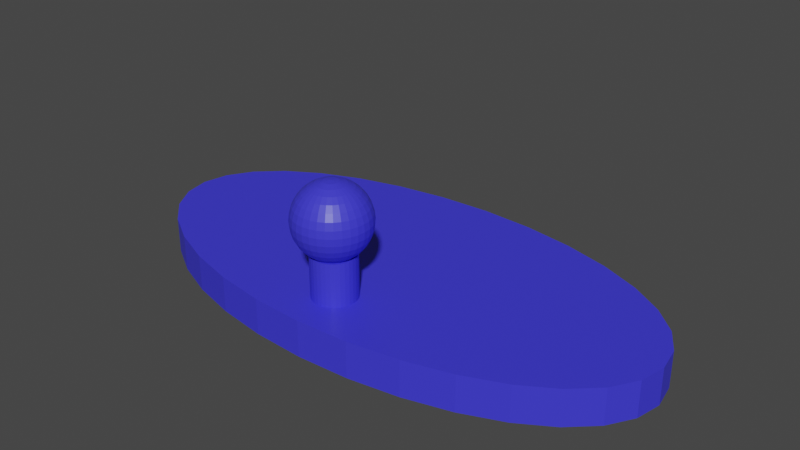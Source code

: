 # Source: KeyRack.blend  (saved by Blender 3.2.14; exported with 4.5.12 LTS)
import bpy
from mathutils import Matrix  # noqa: F401  (used for matrix-valued properties, if any)

bpy.ops.wm.read_factory_settings(use_empty=True)
scene = bpy.context.scene
scene.name = 'Scene'

# ---- collections
col_collection = bpy.data.collections.new('Collection'); scene.collection.children.link(col_collection)

# ---- materials (node trees are filled in below, after node groups)
mat_material = bpy.data.materials.new('Material')
mat_material.alpha_threshold = 0.0
mat_material.use_transparent_shadow = False
mat_material.line_color = (0.0, 0.0, 0.0, 1.0)

# ---- material node trees
mat_material.use_nodes = True; mat_material.node_tree.nodes.clear()
_N = mat_material.node_tree.nodes; _L = mat_material.node_tree.links
n0 = _N.new('ShaderNodeOutputMaterial'); n0.name = 'Material Output'; n0.location = (300, 300)
n1 = _N.new('ShaderNodeBsdfPrincipled'); n1.name = 'Principled BSDF'; n1.location = (10, 300)
n1.distribution = 'GGX'
n1.subsurface_method = 'BURLEY'
n1.inputs[0].default_value = (0.04818, 0.04333, 0.8, 1.0)
n1.inputs[2].default_value = 0.4
n1.inputs[3].default_value = 1.45
n1.inputs[27].default_value = (0.0, 0.0, 0.0, 1.0)
n1.inputs[28].default_value = 1.0
_L.new(n1.outputs[0], n0.inputs[0])
n0.is_active_output = True

# ---- world
world_world = bpy.data.worlds.new('World'); scene.world = world_world
world_world.use_nodes = True; world_world.node_tree.nodes.clear()
_N = world_world.node_tree.nodes; _L = world_world.node_tree.links
n0 = _N.new('ShaderNodeOutputWorld'); n0.name = 'World Output'; n0.location = (300, 300)
n1 = _N.new('ShaderNodeBackground'); n1.name = 'Background'; n1.location = (10, 300)
n1.inputs[0].default_value = (0.05088, 0.05088, 0.05088, 1.0)
_L.new(n1.outputs[0], n0.inputs[0])
n0.is_active_output = True
world_world.color = (0.05088, 0.05088, 0.05088)
world_world.use_sun_shadow = False
world_world.sun_shadow_jitter_overblur = 0.0

# ---- meshes
me_sphere = bpy.data.meshes.new('Sphere')
me_sphere.from_pydata([(0.0, -0.003995, -0.02008), (0.0, -0.007836, -0.01892), (0.0, -0.01138, -0.01703), (0.0, -0.01448, -0.01448), (0.0, -0.01703, -0.01138), (0.0, -0.01892, -0.007836), (0.0, -0.02008, -0.003995), (0.0, -0.02048, -1.546e-09), (0.0, -0.02008, 0.003995), (0.0, -0.01138, 0.01703), (-0.0007793, -0.003918, -0.02008), (-0.001529, -0.007685, -0.01892), (-0.002219, -0.01116, -0.01703), (-0.002825, -0.0142, -0.01448), (-0.003321, -0.0167, -0.01138), (-0.003691, -0.01855, -0.007836), (-0.003918, -0.0197, -0.003995), (-0.003995, -0.02008, -1.546e-09), (-0.003918, -0.0197, 0.003995), (-0.003691, -0.01855, 0.007836), (-0.003321, -0.0167, 0.01138), (-0.002825, -0.0142, 0.01448), (-0.002219, -0.01116, 0.01703), (-0.001529, -0.007685, 0.01892), (-0.0007793, -0.003918, 0.02008), (-0.001529, -0.003691, -0.02008), (-0.002999, -0.007239, -0.01892), (-0.004353, -0.01051, -0.01703), (-0.005541, -0.01338, -0.01448), (-0.006515, -0.01573, -0.01138), (-0.007239, -0.01748, -0.007836), (-0.007685, -0.01855, -0.003995), (-0.007836, -0.01892, -1.546e-09), (-0.007685, -0.01855, 0.003995), (-0.007239, -0.01748, 0.007836), (-0.006515, -0.01573, 0.01138), (-0.005541, -0.01338, 0.01448), (-0.004353, -0.01051, 0.01703), (-0.002999, -0.007239, 0.01892), (-0.001529, -0.003691, 0.02008), (-0.002219, -0.003321, -0.02008), (-0.004353, -0.006515, -0.01892), (-0.00632, -0.009459, -0.01703), (-0.008044, -0.01204, -0.01448), (-0.009459, -0.01416, -0.01138), (-0.01051, -0.01573, -0.007836), (-0.01116, -0.0167, -0.003995), (-0.01138, -0.01703, -1.546e-09), (-0.01116, -0.0167, 0.003995), (-0.01051, -0.01573, 0.007836), (-0.009459, -0.01416, 0.01138), (-0.008044, -0.01204, 0.01448), (-0.00632, -0.009459, 0.01703), (-0.004353, -0.006515, 0.01892), (-0.002219, -0.003321, 0.02008), (-0.002825, -0.002825, -0.02008), (-0.005541, -0.005541, -0.01892), (-0.008044, -0.008044, -0.01703), (-0.01024, -0.01024, -0.01448), (-0.01204, -0.01204, -0.01138), (-0.01338, -0.01338, -0.007836), (-0.0142, -0.0142, -0.003995), (-0.01448, -0.01448, -1.546e-09), (-0.0142, -0.0142, 0.003995), (-0.01338, -0.01338, 0.007836), (-0.01204, -0.01204, 0.01138), (-0.01024, -0.01024, 0.01448), (-0.008044, -0.008044, 0.01703), (-0.005541, -0.005541, 0.01892), (-0.002825, -0.002825, 0.02008), (-0.003321, -0.002219, -0.02008), (-0.006515, -0.004353, -0.01892), (-0.009459, -0.00632, -0.01703), (-0.01204, -0.008044, -0.01448), (-0.01416, -0.009459, -0.01138), (-0.01573, -0.01051, -0.007836), (-0.0167, -0.01116, -0.003995), (-0.01703, -0.01138, -1.546e-09), (-0.0167, -0.01116, 0.003995), (-0.01573, -0.01051, 0.007836), (-0.01416, -0.009459, 0.01138), (-0.01204, -0.008044, 0.01448), (-0.009459, -0.00632, 0.01703), (-0.006515, -0.004353, 0.01892), (-0.003321, -0.002219, 0.02008), (-0.003691, -0.001529, -0.02008), (-0.007239, -0.002999, -0.01892), (-0.01051, -0.004353, -0.01703), (-0.01338, -0.005541, -0.01448), (-0.01573, -0.006515, -0.01138), (-0.01748, -0.007239, -0.007836), (-0.01855, -0.007685, -0.003995), (-0.01892, -0.007836, -1.546e-09), (-0.01855, -0.007685, 0.003995), (-0.01748, -0.007239, 0.007836), (-0.01573, -0.006515, 0.01138), (-0.01338, -0.005541, 0.01448), (-0.01051, -0.004353, 0.01703), (-0.007239, -0.002999, 0.01892), (-0.003691, -0.001529, 0.02008), (-0.003918, -0.0007793, -0.02008), (-0.007685, -0.001529, -0.01892), (-0.01116, -0.002219, -0.01703), (-0.0142, -0.002825, -0.01448), (-0.0167, -0.003321, -0.01138), (-0.01855, -0.003691, -0.007836), (-0.0197, -0.003918, -0.003995), (-0.02008, -0.003995, -1.546e-09), (-0.0197, -0.003918, 0.003995), (-0.01855, -0.003691, 0.007836), (-0.0167, -0.003321, 0.01138), (-0.0142, -0.002825, 0.01448), (-0.01116, -0.002219, 0.01703), (-0.007685, -0.001529, 0.01892), (-0.003918, -0.0007793, 0.02008), (-0.003995, 6.688e-09, -0.02008), (-0.007836, 6.536e-09, -0.01892), (-0.01138, 6.383e-09, -0.01703), (-0.01448, 6.536e-09, -0.01448), (-0.01703, 6.841e-09, -0.01138), (-0.01892, 5.62e-09, -0.007836), (-0.02008, 8.061e-09, -0.003995), (-0.02048, 7.756e-09, -1.546e-09), (-0.02008, 8.061e-09, 0.003995), (-0.01892, 4.705e-09, 0.007836), (-0.01703, 6.841e-09, 0.01138), (-0.01448, 6.536e-09, 0.01448), (-0.01138, 6.993e-09, 0.01703), (-0.007836, 6.231e-09, 0.01892), (-0.003995, 6.307e-09, 0.02008), (-0.003918, 0.0007793, -0.02008), (-0.007685, 0.001529, -0.01892), (-0.01116, 0.002219, -0.01703), (-0.0142, 0.002825, -0.01448), (-0.0167, 0.003321, -0.01138), (-0.01855, 0.003691, -0.007836), (-0.0197, 0.003918, -0.003995), (-0.02008, 0.003995, -1.546e-09), (-0.0197, 0.003918, 0.003995), (-0.01855, 0.003691, 0.007836), (-0.0167, 0.003321, 0.01138), (-0.0142, 0.002825, 0.01448), (-0.01116, 0.002219, 0.01703), (-0.007685, 0.001529, 0.01892), (-0.003918, 0.0007793, 0.02008), (-0.003691, 0.001529, -0.02008), (-0.007239, 0.002999, -0.01892), (-0.01051, 0.004353, -0.01703), (-0.01338, 0.005541, -0.01448), (-0.01573, 0.006515, -0.01138), (-0.01748, 0.007239, -0.007836), (-0.01855, 0.007685, -0.003995), (-0.01892, 0.007836, -1.546e-09), (-0.01855, 0.007685, 0.003995), (-0.01748, 0.007239, 0.007836), (-0.01573, 0.006515, 0.01138), (-0.01338, 0.005541, 0.01448), (-0.01051, 0.004353, 0.01703), (-0.007239, 0.002999, 0.01892), (-0.003691, 0.001529, 0.02008), (-0.003321, 0.002219, -0.02008), (-0.006515, 0.004353, -0.01892), (-0.009459, 0.00632, -0.01703), (-0.01204, 0.008044, -0.01448), (-0.01416, 0.009459, -0.01138), (-0.01573, 0.01051, -0.007836), (-0.0167, 0.01116, -0.003995), (-0.01703, 0.01138, -1.546e-09), (-0.0167, 0.01116, 0.003995), (-0.01573, 0.01051, 0.007836), (-0.01416, 0.009459, 0.01138), (-0.01204, 0.008044, 0.01448), (-0.009459, 0.00632, 0.01703), (-0.006515, 0.004353, 0.01892), (-0.003321, 0.002219, 0.02008), (-0.002825, 0.002825, -0.02008), (-0.005541, 0.005541, -0.01892), (-0.008044, 0.008044, -0.01703), (-0.01024, 0.01024, -0.01448), (-0.01204, 0.01204, -0.01138), (-0.01338, 0.01338, -0.007836), (-0.0142, 0.0142, -0.003995), (-0.01448, 0.01448, -1.546e-09), (-0.0142, 0.0142, 0.003995), (-0.01338, 0.01338, 0.007836), (-0.01204, 0.01204, 0.01138), (-0.01024, 0.01024, 0.01448), (-0.008044, 0.008044, 0.01703), (-0.005541, 0.005541, 0.01892), (-0.002825, 0.002825, 0.02008), (-0.002219, 0.003321, -0.02008), (-0.004353, 0.006515, -0.01892), (-0.00632, 0.009459, -0.01703), (-0.008044, 0.01204, -0.01448), (-0.009459, 0.01416, -0.01138), (-0.01051, 0.01573, -0.007836), (-0.01116, 0.0167, -0.003995), (-0.01138, 0.01703, -1.546e-09), (-0.01116, 0.0167, 0.003995), (-0.01051, 0.01573, 0.007836), (-0.009459, 0.01416, 0.01138), (-0.008044, 0.01204, 0.01448), (-0.00632, 0.009459, 0.01703), (-0.004353, 0.006515, 0.01892), (-0.002219, 0.003321, 0.02008), (0.0, 6.672e-09, 0.02048), (-0.001529, 0.003691, -0.02008), (-0.002999, 0.007239, -0.01892), (-0.004353, 0.01051, -0.01703), (-0.005541, 0.01338, -0.01448), (-0.006515, 0.01573, -0.01138), (-0.007239, 0.01748, -0.007836), (-0.007685, 0.01855, -0.003995), (-0.007836, 0.01892, -1.546e-09), (-0.007685, 0.01855, 0.003995), (-0.007239, 0.01748, 0.007836), (-0.006515, 0.01573, 0.01138), (-0.005541, 0.01338, 0.01448), (-0.004353, 0.01051, 0.01703), (-0.002999, 0.007239, 0.01892), (-0.001529, 0.003691, 0.02008), (-0.0007793, 0.003918, -0.02008), (-0.001529, 0.007685, -0.01892), (-0.002219, 0.01116, -0.01703), (-0.002825, 0.0142, -0.01448), (-0.003321, 0.0167, -0.01138), (-0.003691, 0.01855, -0.007836), (-0.003918, 0.0197, -0.003995), (-0.003995, 0.02008, -1.546e-09), (-0.003918, 0.0197, 0.003995), (-0.003691, 0.01855, 0.007836), (-0.003321, 0.0167, 0.01138), (-0.002825, 0.0142, 0.01448), (-0.002219, 0.01116, 0.01703), (-0.001529, 0.007685, 0.01892), (-0.0007793, 0.003918, 0.02008), (1.477e-10, 0.003995, -0.02008), (-8.44e-10, 0.007836, -0.01892), (-5.388e-10, 0.01138, -0.01703), (5.291e-10, 0.01448, -0.01448), (1.75e-09, 0.01703, -0.01138), (-1.302e-09, 0.01892, -0.007836), (1.75e-09, 0.02008, -0.003995), (2.055e-09, 0.02048, -1.546e-09), (1.75e-09, 0.02008, 0.003995), (-1.302e-09, 0.01892, 0.007836), (1.75e-09, 0.01703, 0.01138), (5.291e-10, 0.01448, 0.01448), (2.24e-10, 0.01138, 0.01703), (-8.116e-11, 0.007836, 0.01892), (-8.116e-11, 0.003995, 0.02008), (0.0007793, 0.003918, -0.02008), (0.001529, 0.007685, -0.01892), (0.002219, 0.01116, -0.01703), (0.002825, 0.0142, -0.01448), (0.003321, 0.0167, -0.01138), (0.003691, 0.01855, -0.007836), (0.003918, 0.0197, -0.003995), (0.003995, 0.02008, -1.546e-09), (0.003918, 0.0197, 0.003995), (0.003691, 0.01855, 0.007836), (0.003321, 0.0167, 0.01138), (0.002825, 0.0142, 0.01448), (0.002219, 0.01116, 0.01703), (0.001529, 0.007685, 0.01892), (0.0007793, 0.003918, 0.02008), (0.001529, 0.003691, -0.02008), (0.002999, 0.007239, -0.01892), (0.004353, 0.01051, -0.01703), (0.005541, 0.01338, -0.01448), (0.006515, 0.01573, -0.01138), (0.007239, 0.01748, -0.007836), (0.007685, 0.01855, -0.003995), (0.007836, 0.01892, -1.546e-09), (0.007685, 0.01855, 0.003995), (0.007239, 0.01748, 0.007836), (0.006515, 0.01573, 0.01138), (0.005541, 0.01338, 0.01448), (0.004353, 0.01051, 0.01703), (0.002999, 0.007239, 0.01892), (0.001529, 0.003691, 0.02008), (0.002219, 0.003321, -0.02008), (0.004353, 0.006515, -0.01892), (0.00632, 0.009459, -0.01703), (0.008044, 0.01204, -0.01448), (0.009459, 0.01416, -0.01138), (0.01051, 0.01573, -0.007836), (0.01116, 0.0167, -0.003995), (0.01138, 0.01703, -1.546e-09), (0.01116, 0.0167, 0.003995), (0.01051, 0.01573, 0.007836), (0.009459, 0.01416, 0.01138), (0.008044, 0.01204, 0.01448), (0.00632, 0.009459, 0.01703), (0.004353, 0.006515, 0.01892), (0.002219, 0.003321, 0.02008), (4.718e-09, 1.139e-08, -0.02048), (0.002825, 0.002825, -0.02008), (0.005541, 0.005541, -0.01892), (0.008044, 0.008044, -0.01703), (0.01024, 0.01024, -0.01448), (0.01204, 0.01204, -0.01138), (0.01338, 0.01338, -0.007836), (0.0142, 0.0142, -0.003995), (0.01448, 0.01448, -1.546e-09), (0.0142, 0.0142, 0.003995), (0.01338, 0.01338, 0.007836), (0.01204, 0.01204, 0.01138), (0.01024, 0.01024, 0.01448), (0.008044, 0.008044, 0.01703), (0.005541, 0.005541, 0.01892), (0.002825, 0.002825, 0.02008), (0.003321, 0.002219, -0.02008), (0.006515, 0.004353, -0.01892), (0.009459, 0.00632, -0.01703), (0.01204, 0.008044, -0.01448), (0.01416, 0.009459, -0.01138), (0.01573, 0.01051, -0.007836), (0.0167, 0.01116, -0.003995), (0.01703, 0.01138, -1.546e-09), (0.0167, 0.01116, 0.003995), (0.01573, 0.01051, 0.007836), (0.01416, 0.009459, 0.01138), (0.01204, 0.008044, 0.01448), (0.009459, 0.00632, 0.01703), (0.006515, 0.004353, 0.01892), (0.003321, 0.002219, 0.02008), (0.003691, 0.001529, -0.02008), (0.007239, 0.002999, -0.01892), (0.01051, 0.004353, -0.01703), (0.01338, 0.005541, -0.01448), (0.01573, 0.006515, -0.01138), (0.01748, 0.007239, -0.007836), (0.01855, 0.007685, -0.003995), (0.01892, 0.007836, -1.546e-09), (0.01855, 0.007685, 0.003995), (0.01748, 0.007239, 0.007836), (0.01573, 0.006515, 0.01138), (0.01338, 0.005541, 0.01448), (0.01051, 0.004353, 0.01703), (0.007239, 0.002999, 0.01892), (0.003691, 0.001529, 0.02008), (0.003918, 0.0007793, -0.02008), (0.007685, 0.001529, -0.01892), (0.01116, 0.002219, -0.01703), (0.0142, 0.002825, -0.01448), (0.0167, 0.003321, -0.01138), (0.01855, 0.003691, -0.007836), (0.0197, 0.003918, -0.003995), (0.02008, 0.003995, -1.546e-09), (0.0197, 0.003918, 0.003995), (0.01855, 0.003691, 0.007836), (0.0167, 0.003321, 0.01138), (0.0142, 0.002825, 0.01448), (0.01116, 0.002219, 0.01703), (0.007685, 0.001529, 0.01892), (0.003918, 0.0007793, 0.02008), (0.003995, 6.383e-09, -0.02008), (0.007836, 5.773e-09, -0.01892), (0.01138, 5.773e-09, -0.01703), (0.01448, 3.79e-09, -0.01448), (0.01703, 2.874e-09, -0.01138), (0.01892, 6.536e-09, -0.007836), (0.02008, 1.959e-09, -0.003995), (0.02048, 2.874e-09, -1.546e-09), (0.02008, 1.959e-09, 0.003995), (0.01892, 6.536e-09, 0.007836), (0.01703, 2.874e-09, 0.01138), (0.01448, 3.79e-09, 0.01448), (0.01138, 5.315e-09, 0.01703), (0.007836, 5.163e-09, 0.01892), (0.003995, 6.459e-09, 0.02008), (0.003918, -0.0007793, -0.02008), (0.007685, -0.001529, -0.01892), (0.01116, -0.002219, -0.01703), (0.0142, -0.002825, -0.01448), (0.0167, -0.003321, -0.01138), (0.01855, -0.003691, -0.007836), (0.0197, -0.003918, -0.003995), (0.02008, -0.003995, -1.546e-09), (0.0197, -0.003918, 0.003995), (0.01855, -0.003691, 0.007836), (0.0167, -0.003321, 0.01138), (0.0142, -0.002825, 0.01448), (0.01116, -0.002219, 0.01703), (0.007685, -0.001529, 0.01892), (0.003918, -0.0007793, 0.02008), (0.003691, -0.001529, -0.02008), (0.007239, -0.002999, -0.01892), (0.01051, -0.004353, -0.01703), (0.01338, -0.005541, -0.01448), (0.01573, -0.006515, -0.01138), (0.01748, -0.007239, -0.007836), (0.01855, -0.007685, -0.003995), (0.01892, -0.007836, -1.546e-09), (0.01855, -0.007685, 0.003995), (0.01748, -0.007239, 0.007836), (0.01573, -0.006515, 0.01138), (0.01338, -0.005541, 0.01448), (0.01051, -0.004353, 0.01703), (0.007239, -0.002999, 0.01892), (0.003691, -0.001529, 0.02008), (0.003321, -0.002219, -0.02008), (0.006515, -0.004353, -0.01892), (0.009459, -0.00632, -0.01703), (0.01204, -0.008044, -0.01448), (0.01416, -0.009459, -0.01138), (0.01573, -0.01051, -0.007836), (0.0167, -0.01116, -0.003995), (0.01703, -0.01138, -1.546e-09), (0.0167, -0.01116, 0.003995), (0.01573, -0.01051, 0.007836), (0.01416, -0.009459, 0.01138), (0.01204, -0.008044, 0.01448), (0.009459, -0.00632, 0.01703), (0.006515, -0.004353, 0.01892), (0.003321, -0.002219, 0.02008), (0.002825, -0.002825, -0.02008), (0.005541, -0.005541, -0.01892), (0.008044, -0.008044, -0.01703), (0.01024, -0.01024, -0.01448), (0.01204, -0.01204, -0.01138), (0.01338, -0.01338, -0.007836), (0.0142, -0.0142, -0.003995), (0.01448, -0.01448, -1.546e-09), (0.0142, -0.0142, 0.003995), (0.01338, -0.01338, 0.007836), (0.01204, -0.01204, 0.01138), (0.01024, -0.01024, 0.01448), (0.008044, -0.008044, 0.01703), (0.005541, -0.005541, 0.01892), (0.002825, -0.002825, 0.02008), (0.002219, -0.003321, -0.02008), (0.004353, -0.006515, -0.01892), (0.00632, -0.009459, -0.01703), (0.008044, -0.01204, -0.01448), (0.009459, -0.01416, -0.01138), (0.01051, -0.01573, -0.007836), (0.01116, -0.0167, -0.003995), (0.01138, -0.01703, -1.546e-09), (0.01116, -0.0167, 0.003995), (0.01051, -0.01573, 0.007836), (0.009459, -0.01416, 0.01138), (0.008044, -0.01204, 0.01448), (0.00632, -0.009459, 0.01703), (0.004353, -0.006515, 0.01892), (0.002219, -0.003321, 0.02008), (0.001529, -0.003691, -0.02008), (0.002999, -0.007239, -0.01892), (0.004353, -0.01051, -0.01703), (0.005541, -0.01338, -0.01448), (0.006515, -0.01573, -0.01138), (0.007239, -0.01748, -0.007836), (0.007685, -0.01855, -0.003995), (0.007836, -0.01892, -1.546e-09), (0.007685, -0.01855, 0.003995), (0.007239, -0.01748, 0.007836), (0.006515, -0.01573, 0.01138), (0.005541, -0.01338, 0.01448), (0.004353, -0.01051, 0.01703), (0.002999, -0.007239, 0.01892), (0.001529, -0.003691, 0.02008), (0.0007793, -0.003918, -0.02008), (0.001529, -0.007685, -0.01892), (0.002219, -0.01116, -0.01703), (0.002825, -0.0142, -0.01448), (0.003321, -0.0167, -0.01138), (0.003691, -0.01855, -0.007836), (0.003918, -0.0197, -0.003995), (0.003995, -0.02008, -1.546e-09), (0.003918, -0.0197, 0.003995), (0.003691, -0.01855, 0.007836), (0.003321, -0.0167, 0.01138), (0.002825, -0.0142, 0.01448), (0.002219, -0.01116, 0.01703), (0.001529, -0.007685, 0.01892), (0.0007793, -0.003918, 0.02008), (-1.302e-09, -0.01892, 0.007836), (-5.573e-09, -0.01703, 0.01138), (-3.132e-09, -0.01448, 0.01448), (-1.607e-09, -0.007836, 0.01892), (-3.1e-10, -0.003995, 0.02008), (0.002724, 0.1215, -0.06099), (0.002724, 0.1215, -0.04099), (0.03199, 0.12, -0.06099), (0.03199, 0.12, -0.04099), (0.06013, 0.1157, -0.06099), (0.06013, 0.1157, -0.04099), (0.08606, 0.1088, -0.06099), (0.08606, 0.1088, -0.04099), (0.1088, 0.09948, -0.06099), (0.1088, 0.09948, -0.04099), (0.1274, 0.08812, -0.06099), (0.1274, 0.08812, -0.04099), (0.1413, 0.07515, -0.06099), (0.1413, 0.07515, -0.04099), (0.1498, 0.06108, -0.06099), (0.1498, 0.06108, -0.04099), (0.1527, 0.04645, -0.06099), (0.1527, 0.04645, -0.04099), (0.1498, 0.03182, -0.06099), (0.1498, 0.03182, -0.04099), (0.1413, 0.01775, -0.06099), (0.1413, 0.01775, -0.04099), (0.1274, 0.004783, -0.06099), (0.1274, 0.004783, -0.04099), (0.1088, -0.006583, -0.06099), (0.1088, -0.006583, -0.04099), (0.08606, -0.01591, -0.06099), (0.08606, -0.01591, -0.04099), (0.06013, -0.02284, -0.06099), (0.06013, -0.02284, -0.04099), (0.03199, -0.02711, -0.06099), (0.03199, -0.02711, -0.04099), (0.002724, -0.02855, -0.06099), (0.002724, -0.02855, -0.04099), (-0.02654, -0.02711, -0.06099), (-0.02654, -0.02711, -0.04099), (-0.05468, -0.02284, -0.06099), (-0.05468, -0.02284, -0.04099), (-0.08061, -0.01591, -0.06099), (-0.08061, -0.01591, -0.04099), (-0.1033, -0.006583, -0.06099), (-0.1033, -0.006583, -0.04099), (-0.122, 0.004783, -0.06099), (-0.122, 0.004783, -0.04099), (-0.1359, 0.01775, -0.06099), (-0.1359, 0.01775, -0.04099), (-0.1444, 0.03182, -0.06099), (-0.1444, 0.03182, -0.04099), (-0.1473, 0.04645, -0.06099), (-0.1473, 0.04645, -0.04099), (-0.1444, 0.06108, -0.06099), (-0.1444, 0.06108, -0.04099), (-0.1359, 0.07515, -0.06099), (-0.1359, 0.07515, -0.04099), (-0.122, 0.08812, -0.06099), (-0.122, 0.08812, -0.04099), (-0.1033, 0.09948, -0.06099), (-0.1033, 0.09948, -0.04099), (-0.08061, 0.1088, -0.06099), (-0.08061, 0.1088, -0.04099), (-0.05468, 0.1157, -0.06099), (-0.05468, 0.1157, -0.04099), (-0.02654, 0.12, -0.06099), (-0.02654, 0.12, -0.04099), (0.0004756, 0.01194, -0.04138), (0.0004756, 0.01194, -0.01734), (0.002821, 0.0117, -0.04138), (0.002821, 0.0117, -0.01734), (0.005076, 0.01102, -0.04138), (0.005076, 0.01102, -0.01734), (0.007155, 0.00991, -0.04138), (0.007155, 0.00991, -0.01734), (0.008977, 0.008415, -0.04138), (0.008977, 0.008415, -0.01734), (0.01047, 0.006593, -0.04138), (0.01047, 0.006593, -0.01734), (0.01158, 0.004514, -0.04138), (0.01158, 0.004514, -0.01734), (0.01227, 0.002259, -0.04138), (0.01227, 0.002259, -0.01734), (0.0125, -8.662e-05, -0.04138), (0.0125, -8.662e-05, -0.01734), (0.01227, -0.002432, -0.04138), (0.01227, -0.002432, -0.01734), (0.01158, -0.004687, -0.04138), (0.01158, -0.004687, -0.01734), (0.01047, -0.006766, -0.04138), (0.01047, -0.006766, -0.01734), (0.008977, -0.008588, -0.04138), (0.008977, -0.008588, -0.01734), (0.007155, -0.01008, -0.04138), (0.007155, -0.01008, -0.01734), (0.005076, -0.01119, -0.04138), (0.005076, -0.01119, -0.01734), (0.002821, -0.01188, -0.04138), (0.002821, -0.01188, -0.01734), (0.0004756, -0.01211, -0.04138), (0.0004756, -0.01211, -0.01734), (-0.00187, -0.01188, -0.04138), (-0.00187, -0.01188, -0.01734), (-0.004125, -0.01119, -0.04138), (-0.004125, -0.01119, -0.01734), (-0.006204, -0.01008, -0.04138), (-0.006204, -0.01008, -0.01734), (-0.008026, -0.008588, -0.04138), (-0.008026, -0.008588, -0.01734), (-0.009521, -0.006766, -0.04138), (-0.009521, -0.006766, -0.01734), (-0.01063, -0.004687, -0.04138), (-0.01063, -0.004687, -0.01734), (-0.01132, -0.002432, -0.04138), (-0.01132, -0.002432, -0.01734), (-0.01155, -8.661e-05, -0.04138), (-0.01155, -8.661e-05, -0.01734), (-0.01132, 0.002259, -0.04138), (-0.01132, 0.002259, -0.01734), (-0.01063, 0.004514, -0.04138), (-0.01063, 0.004514, -0.01734), (-0.009521, 0.006593, -0.04138), (-0.009521, 0.006593, -0.01734), (-0.008026, 0.008415, -0.04138), (-0.008026, 0.008415, -0.01734), (-0.006204, 0.00991, -0.04138), (-0.006204, 0.00991, -0.01734), (-0.004125, 0.01102, -0.04138), (-0.004125, 0.01102, -0.01734), (-0.00187, 0.0117, -0.04138), (-0.00187, 0.0117, -0.01734)], [], [(5, 4, 14, 15), (480, 9, 22, 23), (6, 5, 15, 16), (481, 480, 23, 24), (7, 6, 16, 17), (0, 296, 10), (205, 481, 24), (8, 7, 17, 18), (1, 0, 10, 11), (477, 8, 18, 19), (2, 1, 11, 12), (478, 477, 19, 20), (3, 2, 12, 13), (479, 478, 20, 21), (4, 3, 13, 14), (9, 479, 21, 22), (14, 13, 28, 29), (22, 21, 36, 37), (15, 14, 29, 30), (23, 22, 37, 38), (16, 15, 30, 31), (24, 23, 38, 39), (17, 16, 31, 32), (10, 296, 25), (205, 24, 39), (18, 17, 32, 33), (11, 10, 25, 26), (19, 18, 33, 34), (12, 11, 26, 27), (20, 19, 34, 35), (13, 12, 27, 28), (21, 20, 35, 36), (33, 32, 47, 48), (26, 25, 40, 41), (34, 33, 48, 49), (27, 26, 41, 42), (35, 34, 49, 50), (28, 27, 42, 43), (36, 35, 50, 51), (29, 28, 43, 44), (37, 36, 51, 52), (30, 29, 44, 45), (38, 37, 52, 53), (31, 30, 45, 46), (39, 38, 53, 54), (32, 31, 46, 47), (25, 296, 40), (205, 39, 54), (52, 51, 66, 67), (45, 44, 59, 60), (53, 52, 67, 68), (46, 45, 60, 61), (54, 53, 68, 69), (47, 46, 61, 62), (40, 296, 55), (205, 54, 69), (48, 47, 62, 63), (41, 40, 55, 56), (49, 48, 63, 64), (42, 41, 56, 57), (50, 49, 64, 65), (43, 42, 57, 58), (51, 50, 65, 66), (44, 43, 58, 59), (56, 55, 70, 71), (64, 63, 78, 79), (57, 56, 71, 72), (65, 64, 79, 80), (58, 57, 72, 73), (66, 65, 80, 81), (59, 58, 73, 74), (67, 66, 81, 82), (60, 59, 74, 75), (68, 67, 82, 83), (61, 60, 75, 76), (69, 68, 83, 84), (62, 61, 76, 77), (55, 296, 70), (205, 69, 84), (63, 62, 77, 78), (75, 74, 89, 90), (83, 82, 97, 98), (76, 75, 90, 91), (84, 83, 98, 99), (77, 76, 91, 92), (70, 296, 85), (205, 84, 99), (78, 77, 92, 93), (71, 70, 85, 86), (79, 78, 93, 94), (72, 71, 86, 87), (80, 79, 94, 95), (73, 72, 87, 88), (81, 80, 95, 96), (74, 73, 88, 89), (82, 81, 96, 97), (94, 93, 108, 109), (87, 86, 101, 102), (95, 94, 109, 110), (88, 87, 102, 103), (96, 95, 110, 111), (89, 88, 103, 104), (97, 96, 111, 112), (90, 89, 104, 105), (98, 97, 112, 113), (91, 90, 105, 106), (99, 98, 113, 114), (92, 91, 106, 107), (85, 296, 100), (205, 99, 114), (93, 92, 107, 108), (86, 85, 100, 101), (113, 112, 127, 128), (106, 105, 120, 121), (114, 113, 128, 129), (107, 106, 121, 122), (100, 296, 115), (205, 114, 129), (108, 107, 122, 123), (101, 100, 115, 116), (109, 108, 123, 124), (102, 101, 116, 117), (110, 109, 124, 125), (103, 102, 117, 118), (111, 110, 125, 126), (104, 103, 118, 119), (112, 111, 126, 127), (105, 104, 119, 120), (125, 124, 139, 140), (118, 117, 132, 133), (126, 125, 140, 141), (119, 118, 133, 134), (127, 126, 141, 142), (120, 119, 134, 135), (128, 127, 142, 143), (121, 120, 135, 136), (129, 128, 143, 144), (122, 121, 136, 137), (115, 296, 130), (205, 129, 144), (123, 122, 137, 138), (116, 115, 130, 131), (124, 123, 138, 139), (117, 116, 131, 132), (144, 143, 158, 159), (137, 136, 151, 152), (130, 296, 145), (205, 144, 159), (138, 137, 152, 153), (131, 130, 145, 146), (139, 138, 153, 154), (132, 131, 146, 147), (140, 139, 154, 155), (133, 132, 147, 148), (141, 140, 155, 156), (134, 133, 148, 149), (142, 141, 156, 157), (135, 134, 149, 150), (143, 142, 157, 158), (136, 135, 150, 151), (148, 147, 162, 163), (156, 155, 170, 171), (149, 148, 163, 164), (157, 156, 171, 172), (150, 149, 164, 165), (158, 157, 172, 173), (151, 150, 165, 166), (159, 158, 173, 174), (152, 151, 166, 167), (145, 296, 160), (205, 159, 174), (153, 152, 167, 168), (146, 145, 160, 161), (154, 153, 168, 169), (147, 146, 161, 162), (155, 154, 169, 170), (167, 166, 181, 182), (160, 296, 175), (205, 174, 189), (168, 167, 182, 183), (161, 160, 175, 176), (169, 168, 183, 184), (162, 161, 176, 177), (170, 169, 184, 185), (163, 162, 177, 178), (171, 170, 185, 186), (164, 163, 178, 179), (172, 171, 186, 187), (165, 164, 179, 180), (173, 172, 187, 188), (166, 165, 180, 181), (174, 173, 188, 189), (186, 185, 200, 201), (179, 178, 193, 194), (187, 186, 201, 202), (180, 179, 194, 195), (188, 187, 202, 203), (181, 180, 195, 196), (189, 188, 203, 204), (182, 181, 196, 197), (175, 296, 190), (205, 189, 204), (183, 182, 197, 198), (176, 175, 190, 191), (184, 183, 198, 199), (177, 176, 191, 192), (185, 184, 199, 200), (178, 177, 192, 193), (190, 296, 206), (205, 204, 220), (198, 197, 213, 214), (191, 190, 206, 207), (199, 198, 214, 215), (192, 191, 207, 208), (200, 199, 215, 216), (193, 192, 208, 209), (201, 200, 216, 217), (194, 193, 209, 210), (202, 201, 217, 218), (195, 194, 210, 211), (203, 202, 218, 219), (196, 195, 211, 212), (204, 203, 219, 220), (197, 196, 212, 213), (210, 209, 224, 225), (218, 217, 232, 233), (211, 210, 225, 226), (219, 218, 233, 234), (212, 211, 226, 227), (220, 219, 234, 235), (213, 212, 227, 228), (206, 296, 221), (205, 220, 235), (214, 213, 228, 229), (207, 206, 221, 222), (215, 214, 229, 230), (208, 207, 222, 223), (216, 215, 230, 231), (209, 208, 223, 224), (217, 216, 231, 232), (229, 228, 243, 244), (222, 221, 236, 237), (230, 229, 244, 245), (223, 222, 237, 238), (231, 230, 245, 246), (224, 223, 238, 239), (232, 231, 246, 247), (225, 224, 239, 240), (233, 232, 247, 248), (226, 225, 240, 241), (234, 233, 248, 249), (227, 226, 241, 242), (235, 234, 249, 250), (228, 227, 242, 243), (221, 296, 236), (205, 235, 250), (248, 247, 262, 263), (241, 240, 255, 256), (249, 248, 263, 264), (242, 241, 256, 257), (250, 249, 264, 265), (243, 242, 257, 258), (236, 296, 251), (205, 250, 265), (244, 243, 258, 259), (237, 236, 251, 252), (245, 244, 259, 260), (238, 237, 252, 253), (246, 245, 260, 261), (239, 238, 253, 254), (247, 246, 261, 262), (240, 239, 254, 255), (260, 259, 274, 275), (253, 252, 267, 268), (261, 260, 275, 276), (254, 253, 268, 269), (262, 261, 276, 277), (255, 254, 269, 270), (263, 262, 277, 278), (256, 255, 270, 271), (264, 263, 278, 279), (257, 256, 271, 272), (265, 264, 279, 280), (258, 257, 272, 273), (251, 296, 266), (205, 265, 280), (259, 258, 273, 274), (252, 251, 266, 267), (279, 278, 293, 294), (272, 271, 286, 287), (280, 279, 294, 295), (273, 272, 287, 288), (266, 296, 281), (205, 280, 295), (274, 273, 288, 289), (267, 266, 281, 282), (275, 274, 289, 290), (268, 267, 282, 283), (276, 275, 290, 291), (269, 268, 283, 284), (277, 276, 291, 292), (270, 269, 284, 285), (278, 277, 292, 293), (271, 270, 285, 286), (283, 282, 298, 299), (291, 290, 306, 307), (284, 283, 299, 300), (292, 291, 307, 308), (285, 284, 300, 301), (293, 292, 308, 309), (286, 285, 301, 302), (294, 293, 309, 310), (287, 286, 302, 303), (295, 294, 310, 311), (288, 287, 303, 304), (281, 296, 297), (205, 295, 311), (289, 288, 304, 305), (282, 281, 297, 298), (290, 289, 305, 306), (303, 302, 317, 318), (311, 310, 325, 326), (304, 303, 318, 319), (297, 296, 312), (205, 311, 326), (305, 304, 319, 320), (298, 297, 312, 313), (306, 305, 320, 321), (299, 298, 313, 314), (307, 306, 321, 322), (300, 299, 314, 315), (308, 307, 322, 323), (301, 300, 315, 316), (309, 308, 323, 324), (302, 301, 316, 317), (310, 309, 324, 325), (322, 321, 336, 337), (315, 314, 329, 330), (323, 322, 337, 338), (316, 315, 330, 331), (324, 323, 338, 339), (317, 316, 331, 332), (325, 324, 339, 340), (318, 317, 332, 333), (326, 325, 340, 341), (319, 318, 333, 334), (312, 296, 327), (205, 326, 341), (320, 319, 334, 335), (313, 312, 327, 328), (321, 320, 335, 336), (314, 313, 328, 329), (341, 340, 355, 356), (334, 333, 348, 349), (327, 296, 342), (205, 341, 356), (335, 334, 349, 350), (328, 327, 342, 343), (336, 335, 350, 351), (329, 328, 343, 344), (337, 336, 351, 352), (330, 329, 344, 345), (338, 337, 352, 353), (331, 330, 345, 346), (339, 338, 353, 354), (332, 331, 346, 347), (340, 339, 354, 355), (333, 332, 347, 348), (345, 344, 359, 360), (353, 352, 367, 368), (346, 345, 360, 361), (354, 353, 368, 369), (347, 346, 361, 362), (355, 354, 369, 370), (348, 347, 362, 363), (356, 355, 370, 371), (349, 348, 363, 364), (342, 296, 357), (205, 356, 371), (350, 349, 364, 365), (343, 342, 357, 358), (351, 350, 365, 366), (344, 343, 358, 359), (352, 351, 366, 367), (364, 363, 378, 379), (357, 296, 372), (205, 371, 386), (365, 364, 379, 380), (358, 357, 372, 373), (366, 365, 380, 381), (359, 358, 373, 374), (367, 366, 381, 382), (360, 359, 374, 375), (368, 367, 382, 383), (361, 360, 375, 376), (369, 368, 383, 384), (362, 361, 376, 377), (370, 369, 384, 385), (363, 362, 377, 378), (371, 370, 385, 386), (383, 382, 397, 398), (376, 375, 390, 391), (384, 383, 398, 399), (377, 376, 391, 392), (385, 384, 399, 400), (378, 377, 392, 393), (386, 385, 400, 401), (379, 378, 393, 394), (372, 296, 387), (205, 386, 401), (380, 379, 394, 395), (373, 372, 387, 388), (381, 380, 395, 396), (374, 373, 388, 389), (382, 381, 396, 397), (375, 374, 389, 390), (205, 401, 416), (395, 394, 409, 410), (388, 387, 402, 403), (396, 395, 410, 411), (389, 388, 403, 404), (397, 396, 411, 412), (390, 389, 404, 405), (398, 397, 412, 413), (391, 390, 405, 406), (399, 398, 413, 414), (392, 391, 406, 407), (400, 399, 414, 415), (393, 392, 407, 408), (401, 400, 415, 416), (394, 393, 408, 409), (387, 296, 402), (414, 413, 428, 429), (407, 406, 421, 422), (415, 414, 429, 430), (408, 407, 422, 423), (416, 415, 430, 431), (409, 408, 423, 424), (402, 296, 417), (205, 416, 431), (410, 409, 424, 425), (403, 402, 417, 418), (411, 410, 425, 426), (404, 403, 418, 419), (412, 411, 426, 427), (405, 404, 419, 420), (413, 412, 427, 428), (406, 405, 420, 421), (418, 417, 432, 433), (426, 425, 440, 441), (419, 418, 433, 434), (427, 426, 441, 442), (420, 419, 434, 435), (428, 427, 442, 443), (421, 420, 435, 436), (429, 428, 443, 444), (422, 421, 436, 437), (430, 429, 444, 445), (423, 422, 437, 438), (431, 430, 445, 446), (424, 423, 438, 439), (417, 296, 432), (205, 431, 446), (425, 424, 439, 440), (437, 436, 451, 452), (445, 444, 459, 460), (438, 437, 452, 453), (446, 445, 460, 461), (439, 438, 453, 454), (432, 296, 447), (205, 446, 461), (440, 439, 454, 455), (433, 432, 447, 448), (441, 440, 455, 456), (434, 433, 448, 449), (442, 441, 456, 457), (435, 434, 449, 450), (443, 442, 457, 458), (436, 435, 450, 451), (444, 443, 458, 459), (456, 455, 470, 471), (449, 448, 463, 464), (457, 456, 471, 472), (450, 449, 464, 465), (458, 457, 472, 473), (451, 450, 465, 466), (459, 458, 473, 474), (452, 451, 466, 467), (460, 459, 474, 475), (453, 452, 467, 468), (461, 460, 475, 476), (454, 453, 468, 469), (447, 296, 462), (205, 461, 476), (455, 454, 469, 470), (448, 447, 462, 463), (475, 474, 9, 480), (468, 467, 5, 6), (476, 475, 480, 481), (469, 468, 6, 7), (462, 296, 0), (205, 476, 481), (470, 469, 7, 8), (463, 462, 0, 1), (471, 470, 8, 477), (464, 463, 1, 2), (472, 471, 477, 478), (465, 464, 2, 3), (473, 472, 478, 479), (466, 465, 3, 4), (474, 473, 479, 9), (467, 466, 4, 5), (482, 483, 485, 484), (484, 485, 487, 486), (486, 487, 489, 488), (488, 489, 491, 490), (490, 491, 493, 492), (492, 493, 495, 494), (494, 495, 497, 496), (496, 497, 499, 498), (498, 499, 501, 500), (500, 501, 503, 502), (502, 503, 505, 504), (504, 505, 507, 506), (506, 507, 509, 508), (508, 509, 511, 510), (510, 511, 513, 512), (512, 513, 515, 514), (514, 515, 517, 516), (516, 517, 519, 518), (518, 519, 521, 520), (520, 521, 523, 522), (522, 523, 525, 524), (524, 525, 527, 526), (526, 527, 529, 528), (528, 529, 531, 530), (530, 531, 533, 532), (532, 533, 535, 534), (534, 535, 537, 536), (536, 537, 539, 538), (538, 539, 541, 540), (540, 541, 543, 542), (485, 483, 545, 543, 541, 539, 537, 535, 533, 531, 529, 527, 525, 523, 521, 519, 517, 515, 513, 511, 509, 507, 505, 503, 501, 499, 497, 495, 493, 491, 489, 487), (542, 543, 545, 544), (544, 545, 483, 482), (482, 484, 486, 488, 490, 492, 494, 496, 498, 500, 502, 504, 506, 508, 510, 512, 514, 516, 518, 520, 522, 524, 526, 528, 530, 532, 534, 536, 538, 540, 542, 544), (546, 547, 549, 548), (548, 549, 551, 550), (550, 551, 553, 552), (552, 553, 555, 554), (554, 555, 557, 556), (556, 557, 559, 558), (558, 559, 561, 560), (560, 561, 563, 562), (562, 563, 565, 564), (564, 565, 567, 566), (566, 567, 569, 568), (568, 569, 571, 570), (570, 571, 573, 572), (572, 573, 575, 574), (574, 575, 577, 576), (576, 577, 579, 578), (578, 579, 581, 580), (580, 581, 583, 582), (582, 583, 585, 584), (584, 585, 587, 586), (586, 587, 589, 588), (588, 589, 591, 590), (590, 591, 593, 592), (592, 593, 595, 594), (594, 595, 597, 596), (596, 597, 599, 598), (598, 599, 601, 600), (600, 601, 603, 602), (602, 603, 605, 604), (604, 605, 607, 606), (549, 547, 609, 607, 605, 603, 601, 599, 597, 595, 593, 591, 589, 587, 585, 583, 581, 579, 577, 575, 573, 571, 569, 567, 565, 563, 561, 559, 557, 555, 553, 551), (606, 607, 609, 608), (608, 609, 547, 546), (546, 548, 550, 552, 554, 556, 558, 560, 562, 564, 566, 568, 570, 572, 574, 576, 578, 580, 582, 584, 586, 588, 590, 592, 594, 596, 598, 600, 602, 604, 606, 608)])
_uv = me_sphere.uv_layers.new(name='UVMap')
_uv.uv.foreach_set('vector', [0.09136, 0.08147, 0.08805, 0.07763, 0.0911, 0.07543, 0.09397, 0.07819, 0.1244, 0.06895, 0.1228, 0.07456, 0.1202, 0.07313, 0.1223, 0.06851, 0.09564, 0.08418, 0.09136, 0.08147, 0.09397, 0.07819, 0.09743, 0.08016, 0.1241, 0.06296, 0.1244, 0.06895, 0.1223, 0.06851, 0.1229, 0.06308, 0.1004, 0.08582, 0.09564, 0.08418, 0.09743, 0.08016, 0.1013, 0.08132, 0.08891, 0.06158, 0.09081, 0.05959, 0.08941, 0.06187, 0.1218, 0.05689, 0.1241, 0.06296, 0.1229, 0.06308, 0.1056, 0.08618, 0.1004, 0.08582, 0.1013, 0.08132, 0.1053, 0.08161, 0.08709, 0.06438, 0.08891, 0.06158, 0.08941, 0.06187, 0.08839, 0.06478, 0.1107, 0.08524, 0.1056, 0.08618, 0.1053, 0.08161, 0.1094, 0.08098, 0.08584, 0.0683, 0.08709, 0.06438, 0.08839, 0.06478, 0.08815, 0.0683, 0.1155, 0.08282, 0.1107, 0.08524, 0.1094, 0.08098, 0.1134, 0.07936, 0.0861, 0.07303, 0.08584, 0.0683, 0.08815, 0.0683, 0.08907, 0.07203, 0.1197, 0.07928, 0.1155, 0.08282, 0.1134, 0.07936, 0.1171, 0.07676, 0.08805, 0.07763, 0.0861, 0.07303, 0.08907, 0.07203, 0.0911, 0.07543, 0.1228, 0.07456, 0.1197, 0.07928, 0.1171, 0.07676, 0.1202, 0.07313, 0.0911, 0.07543, 0.08907, 0.07203, 0.09133, 0.07087, 0.09333, 0.07342, 0.1202, 0.07313, 0.1171, 0.07676, 0.1152, 0.07444, 0.1181, 0.07163, 0.09397, 0.07819, 0.0911, 0.07543, 0.09333, 0.07342, 0.09585, 0.07544, 0.1223, 0.06851, 0.1202, 0.07313, 0.1181, 0.07163, 0.1205, 0.06784, 0.09743, 0.08016, 0.09397, 0.07819, 0.09585, 0.07544, 0.09874, 0.07688, 0.1229, 0.06308, 0.1223, 0.06851, 0.1205, 0.06784, 0.1218, 0.06301, 0.1013, 0.08132, 0.09743, 0.08016, 0.09874, 0.07688, 0.1019, 0.07773, 0.08941, 0.06187, 0.09081, 0.05959, 0.08994, 0.06204, 0.1218, 0.05689, 0.1229, 0.06308, 0.1218, 0.06301, 0.1053, 0.08161, 0.1013, 0.08132, 0.1019, 0.07773, 0.1052, 0.07795, 0.08839, 0.06478, 0.08941, 0.06187, 0.08994, 0.06204, 0.0896, 0.06487, 0.1094, 0.08098, 0.1053, 0.08161, 0.1052, 0.07795, 0.1086, 0.07752, 0.08815, 0.0683, 0.08839, 0.06478, 0.0896, 0.06487, 0.09004, 0.06793, 0.1134, 0.07936, 0.1094, 0.08098, 0.1086, 0.07752, 0.1119, 0.07637, 0.08907, 0.07203, 0.08815, 0.0683, 0.09004, 0.06793, 0.09133, 0.07087, 0.1171, 0.07676, 0.1134, 0.07936, 0.1119, 0.07637, 0.1152, 0.07444, 0.1052, 0.07795, 0.1019, 0.07773, 0.1023, 0.07477, 0.1051, 0.07494, 0.0896, 0.06487, 0.08994, 0.06204, 0.09046, 0.06209, 0.09069, 0.06473, 0.1086, 0.07752, 0.1052, 0.07795, 0.1051, 0.07494, 0.1079, 0.07463, 0.09004, 0.06793, 0.0896, 0.06487, 0.09069, 0.06473, 0.09158, 0.06732, 0.1119, 0.07637, 0.1086, 0.07752, 0.1079, 0.07463, 0.1108, 0.07379, 0.09133, 0.07087, 0.09004, 0.06793, 0.09158, 0.06732, 0.09306, 0.06964, 0.1152, 0.07444, 0.1119, 0.07637, 0.1108, 0.07379, 0.1137, 0.07232, 0.09333, 0.07342, 0.09133, 0.07087, 0.09306, 0.06964, 0.09498, 0.07158, 0.1181, 0.07163, 0.1152, 0.07444, 0.1137, 0.07232, 0.1165, 0.07013, 0.09585, 0.07544, 0.09333, 0.07342, 0.09498, 0.07158, 0.09723, 0.07308, 0.1205, 0.06784, 0.1181, 0.07163, 0.1165, 0.07013, 0.119, 0.06702, 0.09874, 0.07688, 0.09585, 0.07544, 0.09723, 0.07308, 0.0997, 0.07414, 0.1218, 0.06301, 0.1205, 0.06784, 0.119, 0.06702, 0.1209, 0.06278, 0.1019, 0.07773, 0.09874, 0.07688, 0.0997, 0.07414, 0.1023, 0.07477, 0.08994, 0.06204, 0.09081, 0.05959, 0.09046, 0.06209, 0.1218, 0.05689, 0.1218, 0.06301, 0.1209, 0.06278, 0.1165, 0.07013, 0.1137, 0.07232, 0.1126, 0.0704, 0.1152, 0.06866, 0.09723, 0.07308, 0.09498, 0.07158, 0.09623, 0.06989, 0.09825, 0.07102, 0.119, 0.06702, 0.1165, 0.07013, 0.1152, 0.06866, 0.1177, 0.06612, 0.0997, 0.07414, 0.09723, 0.07308, 0.09825, 0.07102, 0.1004, 0.07181, 0.1209, 0.06278, 0.119, 0.06702, 0.1177, 0.06612, 0.12, 0.06244, 0.1023, 0.07477, 0.0997, 0.07414, 0.1004, 0.07181, 0.1027, 0.07227, 0.09046, 0.06209, 0.09081, 0.05959, 0.09096, 0.06204, 0.1218, 0.05689, 0.1209, 0.06278, 0.12, 0.06244, 0.1051, 0.07494, 0.1023, 0.07477, 0.1027, 0.07227, 0.105, 0.07239, 0.09069, 0.06473, 0.09046, 0.06209, 0.09096, 0.06204, 0.09164, 0.06442, 0.1079, 0.07463, 0.1051, 0.07494, 0.105, 0.07239, 0.1075, 0.07216, 0.09158, 0.06732, 0.09069, 0.06473, 0.09164, 0.06442, 0.09283, 0.06658, 0.1108, 0.07379, 0.1079, 0.07463, 0.1075, 0.07216, 0.11, 0.07152, 0.09306, 0.06964, 0.09158, 0.06732, 0.09283, 0.06658, 0.09439, 0.06842, 0.1137, 0.07232, 0.1108, 0.07379, 0.11, 0.07152, 0.1126, 0.0704, 0.09498, 0.07158, 0.09306, 0.06964, 0.09439, 0.06842, 0.09623, 0.06989, 0.09164, 0.06442, 0.09096, 0.06204, 0.09142, 0.06191, 0.09245, 0.064, 0.1075, 0.07216, 0.105, 0.07239, 0.105, 0.07019, 0.1071, 0.07, 0.09283, 0.06658, 0.09164, 0.06442, 0.09245, 0.064, 0.09383, 0.06577, 0.11, 0.07152, 0.1075, 0.07216, 0.1071, 0.07, 0.1093, 0.06951, 0.09439, 0.06842, 0.09283, 0.06658, 0.09383, 0.06577, 0.09543, 0.06721, 0.1126, 0.0704, 0.11, 0.07152, 0.1093, 0.06951, 0.1117, 0.06863, 0.09623, 0.06989, 0.09439, 0.06842, 0.09543, 0.06721, 0.09717, 0.06834, 0.1152, 0.06866, 0.1126, 0.0704, 0.1117, 0.06863, 0.1142, 0.06725, 0.09825, 0.07102, 0.09623, 0.06989, 0.09717, 0.06834, 0.09901, 0.06918, 0.1177, 0.06612, 0.1152, 0.06866, 0.1142, 0.06725, 0.1167, 0.06517, 0.1004, 0.07181, 0.09825, 0.07102, 0.09901, 0.06918, 0.1009, 0.06977, 0.12, 0.06244, 0.1177, 0.06612, 0.1167, 0.06517, 0.1192, 0.06201, 0.1027, 0.07227, 0.1004, 0.07181, 0.1009, 0.06977, 0.1029, 0.0701, 0.09096, 0.06204, 0.09081, 0.05959, 0.09142, 0.06191, 0.1218, 0.05689, 0.12, 0.06244, 0.1192, 0.06201, 0.105, 0.07239, 0.1027, 0.07227, 0.1029, 0.0701, 0.105, 0.07019, 0.09901, 0.06918, 0.09717, 0.06834, 0.09788, 0.06689, 0.09957, 0.06752, 0.1167, 0.06517, 0.1142, 0.06725, 0.1133, 0.06589, 0.1158, 0.06419, 0.1009, 0.06977, 0.09901, 0.06918, 0.09957, 0.06752, 0.1013, 0.06795, 0.1192, 0.06201, 0.1167, 0.06517, 0.1158, 0.06419, 0.1186, 0.0615, 0.1029, 0.0701, 0.1009, 0.06977, 0.1013, 0.06795, 0.1031, 0.06819, 0.09142, 0.06191, 0.09081, 0.05959, 0.09182, 0.0617, 0.1218, 0.05689, 0.1192, 0.06201, 0.1186, 0.0615, 0.105, 0.07019, 0.1029, 0.0701, 0.1031, 0.06819, 0.1049, 0.06824, 0.09245, 0.064, 0.09142, 0.06191, 0.09182, 0.0617, 0.09313, 0.06349, 0.1071, 0.07, 0.105, 0.07019, 0.1049, 0.06824, 0.1068, 0.06809, 0.09383, 0.06577, 0.09245, 0.064, 0.09313, 0.06349, 0.09462, 0.06492, 0.1093, 0.06951, 0.1071, 0.07, 0.1068, 0.06809, 0.1088, 0.06769, 0.09543, 0.06721, 0.09383, 0.06577, 0.09462, 0.06492, 0.09622, 0.06604, 0.1117, 0.06863, 0.1093, 0.06951, 0.1088, 0.06769, 0.111, 0.067, 0.09717, 0.06834, 0.09543, 0.06721, 0.09622, 0.06604, 0.09788, 0.06689, 0.1142, 0.06725, 0.1117, 0.06863, 0.111, 0.067, 0.1133, 0.06589, 0.1068, 0.06809, 0.1049, 0.06824, 0.1049, 0.06649, 0.1066, 0.06636, 0.09462, 0.06492, 0.09313, 0.06349, 0.09368, 0.06292, 0.09525, 0.06404, 0.1088, 0.06769, 0.1068, 0.06809, 0.1066, 0.06636, 0.1084, 0.06604, 0.09622, 0.06604, 0.09462, 0.06492, 0.09525, 0.06404, 0.09683, 0.0649, 0.111, 0.067, 0.1088, 0.06769, 0.1084, 0.06604, 0.1104, 0.06548, 0.09788, 0.06689, 0.09622, 0.06604, 0.09683, 0.0649, 0.09841, 0.06554, 0.1133, 0.06589, 0.111, 0.067, 0.1104, 0.06548, 0.1126, 0.06459, 0.09957, 0.06752, 0.09788, 0.06689, 0.09841, 0.06554, 0.09998, 0.066, 0.1158, 0.06419, 0.1133, 0.06589, 0.1126, 0.06459, 0.1151, 0.0632, 0.1013, 0.06795, 0.09957, 0.06752, 0.09998, 0.066, 0.1016, 0.06631, 0.1186, 0.0615, 0.1158, 0.06419, 0.1151, 0.0632, 0.118, 0.06094, 0.1031, 0.06819, 0.1013, 0.06795, 0.1016, 0.06631, 0.1032, 0.06647, 0.09182, 0.0617, 0.09081, 0.05959, 0.09217, 0.06144, 0.1218, 0.05689, 0.1186, 0.0615, 0.118, 0.06094, 0.1049, 0.06824, 0.1031, 0.06819, 0.1032, 0.06647, 0.1049, 0.06649, 0.09313, 0.06349, 0.09182, 0.0617, 0.09217, 0.06144, 0.09368, 0.06292, 0.1151, 0.0632, 0.1126, 0.06459, 0.1121, 0.06333, 0.1145, 0.06221, 0.1016, 0.06631, 0.09998, 0.066, 0.1003, 0.06459, 0.1018, 0.0648, 0.118, 0.06094, 0.1151, 0.0632, 0.1145, 0.06221, 0.1175, 0.06034, 0.1032, 0.06647, 0.1016, 0.06631, 0.1018, 0.0648, 0.1033, 0.0649, 0.09217, 0.06144, 0.09081, 0.05959, 0.09246, 0.06114, 0.1218, 0.05689, 0.118, 0.06094, 0.1175, 0.06034, 0.1049, 0.06649, 0.1032, 0.06647, 0.1033, 0.0649, 0.1048, 0.06489, 0.09368, 0.06292, 0.09217, 0.06144, 0.09246, 0.06114, 0.09411, 0.06231, 0.1066, 0.06636, 0.1049, 0.06649, 0.1048, 0.06489, 0.1064, 0.06477, 0.09525, 0.06404, 0.09368, 0.06292, 0.09411, 0.06231, 0.09572, 0.06317, 0.1084, 0.06604, 0.1066, 0.06636, 0.1064, 0.06477, 0.1081, 0.0645, 0.09683, 0.0649, 0.09525, 0.06404, 0.09572, 0.06317, 0.09728, 0.0638, 0.1104, 0.06548, 0.1084, 0.06604, 0.1081, 0.0645, 0.11, 0.06405, 0.09841, 0.06554, 0.09683, 0.0649, 0.09728, 0.0638, 0.09879, 0.06426, 0.1126, 0.06459, 0.1104, 0.06548, 0.11, 0.06405, 0.1121, 0.06333, 0.09998, 0.066, 0.09841, 0.06554, 0.09879, 0.06426, 0.1003, 0.06459, 0.1081, 0.0645, 0.1064, 0.06477, 0.1062, 0.06328, 0.1079, 0.06305, 0.09728, 0.0638, 0.09572, 0.06317, 0.09607, 0.06229, 0.0976, 0.06273, 0.11, 0.06405, 0.1081, 0.0645, 0.1079, 0.06305, 0.1096, 0.06268, 0.09879, 0.06426, 0.09728, 0.0638, 0.0976, 0.06273, 0.09906, 0.06304, 0.1121, 0.06333, 0.11, 0.06405, 0.1096, 0.06268, 0.1117, 0.06211, 0.1003, 0.06459, 0.09879, 0.06426, 0.09906, 0.06304, 0.1005, 0.06326, 0.1145, 0.06221, 0.1121, 0.06333, 0.1117, 0.06211, 0.1141, 0.06121, 0.1018, 0.0648, 0.1003, 0.06459, 0.1005, 0.06326, 0.1019, 0.06338, 0.1175, 0.06034, 0.1145, 0.06221, 0.1141, 0.06121, 0.1171, 0.05972, 0.1033, 0.0649, 0.1018, 0.0648, 0.1019, 0.06338, 0.1033, 0.06343, 0.09246, 0.06114, 0.09081, 0.05959, 0.09268, 0.0608, 0.1218, 0.05689, 0.1175, 0.06034, 0.1171, 0.05972, 0.1048, 0.06489, 0.1033, 0.0649, 0.1033, 0.06343, 0.1047, 0.0634, 0.09411, 0.06231, 0.09246, 0.06114, 0.09268, 0.0608, 0.09444, 0.06167, 0.1064, 0.06477, 0.1048, 0.06489, 0.1047, 0.0634, 0.1062, 0.06328, 0.09572, 0.06317, 0.09411, 0.06231, 0.09444, 0.06167, 0.09607, 0.06229, 0.1171, 0.05972, 0.1141, 0.06121, 0.1137, 0.06022, 0.1168, 0.05907, 0.1033, 0.06343, 0.1019, 0.06338, 0.1019, 0.06204, 0.1033, 0.06204, 0.09268, 0.0608, 0.09081, 0.05959, 0.09285, 0.06044, 0.1218, 0.05689, 0.1171, 0.05972, 0.1168, 0.05907, 0.1047, 0.0634, 0.1033, 0.06343, 0.1033, 0.06204, 0.1046, 0.06199, 0.09444, 0.06167, 0.09268, 0.0608, 0.09285, 0.06044, 0.09467, 0.06103, 0.1062, 0.06328, 0.1047, 0.0634, 0.1046, 0.06199, 0.1061, 0.06187, 0.09607, 0.06229, 0.09444, 0.06167, 0.09467, 0.06103, 0.09631, 0.06142, 0.1079, 0.06305, 0.1062, 0.06328, 0.1061, 0.06187, 0.1076, 0.06167, 0.0976, 0.06273, 0.09607, 0.06229, 0.09631, 0.06142, 0.09781, 0.06169, 0.1096, 0.06268, 0.1079, 0.06305, 0.1076, 0.06167, 0.1094, 0.06137, 0.09906, 0.06304, 0.0976, 0.06273, 0.09781, 0.06169, 0.09922, 0.06187, 0.1117, 0.06211, 0.1096, 0.06268, 0.1094, 0.06137, 0.1113, 0.06092, 0.1005, 0.06326, 0.09906, 0.06304, 0.09922, 0.06187, 0.1006, 0.06199, 0.1141, 0.06121, 0.1117, 0.06211, 0.1113, 0.06092, 0.1137, 0.06022, 0.1019, 0.06338, 0.1005, 0.06326, 0.1006, 0.06199, 0.1019, 0.06204, 0.09781, 0.06169, 0.09631, 0.06142, 0.09644, 0.06056, 0.09792, 0.06067, 0.1094, 0.06137, 0.1076, 0.06167, 0.1075, 0.06034, 0.1091, 0.0601, 0.09922, 0.06187, 0.09781, 0.06169, 0.09792, 0.06067, 0.0993, 0.06074, 0.1113, 0.06092, 0.1094, 0.06137, 0.1091, 0.0601, 0.1111, 0.05975, 0.1006, 0.06199, 0.09922, 0.06187, 0.0993, 0.06074, 0.1006, 0.06076, 0.1137, 0.06022, 0.1113, 0.06092, 0.1111, 0.05975, 0.1135, 0.05923, 0.1019, 0.06204, 0.1006, 0.06199, 0.1006, 0.06076, 0.1019, 0.06075, 0.1168, 0.05907, 0.1137, 0.06022, 0.1135, 0.05923, 0.1166, 0.0584, 0.1033, 0.06204, 0.1019, 0.06204, 0.1019, 0.06075, 0.1032, 0.06071, 0.09285, 0.06044, 0.09081, 0.05959, 0.09295, 0.06007, 0.1218, 0.05689, 0.1168, 0.05907, 0.1166, 0.0584, 0.1046, 0.06199, 0.1033, 0.06204, 0.1032, 0.06071, 0.1045, 0.06063, 0.09467, 0.06103, 0.09285, 0.06044, 0.09295, 0.06007, 0.09481, 0.06037, 0.1061, 0.06187, 0.1046, 0.06199, 0.1045, 0.06063, 0.1059, 0.06051, 0.09631, 0.06142, 0.09467, 0.06103, 0.09481, 0.06037, 0.09644, 0.06056, 0.1076, 0.06167, 0.1061, 0.06187, 0.1059, 0.06051, 0.1075, 0.06034, 0.1032, 0.06071, 0.1019, 0.06075, 0.1019, 0.0595, 0.1031, 0.05942, 0.09295, 0.06007, 0.09081, 0.05959, 0.093, 0.05969, 0.1218, 0.05689, 0.1166, 0.0584, 0.1165, 0.05771, 0.1045, 0.06063, 0.1032, 0.06071, 0.1031, 0.05942, 0.1044, 0.05931, 0.09481, 0.06037, 0.09295, 0.06007, 0.093, 0.05969, 0.09486, 0.05972, 0.1059, 0.06051, 0.1045, 0.06063, 0.1044, 0.05931, 0.1058, 0.05919, 0.09644, 0.06056, 0.09481, 0.06037, 0.09486, 0.05972, 0.09648, 0.05971, 0.1075, 0.06034, 0.1059, 0.06051, 0.1058, 0.05919, 0.1073, 0.05904, 0.09792, 0.06067, 0.09644, 0.06056, 0.09648, 0.05971, 0.09794, 0.05968, 0.1091, 0.0601, 0.1075, 0.06034, 0.1073, 0.05904, 0.109, 0.05884, 0.0993, 0.06074, 0.09792, 0.06067, 0.09794, 0.05968, 0.09929, 0.05963, 0.1111, 0.05975, 0.1091, 0.0601, 0.109, 0.05884, 0.1109, 0.05859, 0.1006, 0.06076, 0.0993, 0.06074, 0.09929, 0.05963, 0.1006, 0.05957, 0.1135, 0.05923, 0.1111, 0.05975, 0.1109, 0.05859, 0.1133, 0.05824, 0.1019, 0.06075, 0.1006, 0.06076, 0.1006, 0.05957, 0.1019, 0.0595, 0.1166, 0.0584, 0.1135, 0.05923, 0.1133, 0.05824, 0.1165, 0.05771, 0.109, 0.05884, 0.1073, 0.05904, 0.1072, 0.05774, 0.1088, 0.05759, 0.09929, 0.05963, 0.09794, 0.05968, 0.09787, 0.05869, 0.09921, 0.05854, 0.1109, 0.05859, 0.109, 0.05884, 0.1088, 0.05759, 0.1108, 0.05743, 0.1006, 0.05957, 0.09929, 0.05963, 0.09921, 0.05854, 0.1005, 0.0584, 0.1133, 0.05824, 0.1109, 0.05859, 0.1108, 0.05743, 0.1132, 0.05724, 0.1019, 0.0595, 0.1006, 0.05957, 0.1005, 0.0584, 0.1018, 0.05826, 0.1165, 0.05771, 0.1133, 0.05824, 0.1132, 0.05724, 0.1164, 0.05702, 0.1031, 0.05942, 0.1019, 0.0595, 0.1018, 0.05826, 0.103, 0.05814, 0.093, 0.05969, 0.09081, 0.05959, 0.09298, 0.05931, 0.1218, 0.05689, 0.1165, 0.05771, 0.1164, 0.05702, 0.1044, 0.05931, 0.1031, 0.05942, 0.103, 0.05814, 0.1043, 0.05801, 0.09486, 0.05972, 0.093, 0.05969, 0.09298, 0.05931, 0.09482, 0.05907, 0.1058, 0.05919, 0.1044, 0.05931, 0.1043, 0.05801, 0.1057, 0.05788, 0.09648, 0.05971, 0.09486, 0.05972, 0.09482, 0.05907, 0.09642, 0.05886, 0.1073, 0.05904, 0.1058, 0.05919, 0.1057, 0.05788, 0.1072, 0.05774, 0.09794, 0.05968, 0.09648, 0.05971, 0.09642, 0.05886, 0.09787, 0.05869, 0.09298, 0.05931, 0.09081, 0.05959, 0.0929, 0.05893, 0.1218, 0.05689, 0.1164, 0.05702, 0.1164, 0.05633, 0.1043, 0.05801, 0.103, 0.05814, 0.1029, 0.05685, 0.1042, 0.0567, 0.09482, 0.05907, 0.09298, 0.05931, 0.0929, 0.05893, 0.0947, 0.05842, 0.1057, 0.05788, 0.1043, 0.05801, 0.1042, 0.0567, 0.1056, 0.05656, 0.09642, 0.05886, 0.09482, 0.05907, 0.0947, 0.05842, 0.09628, 0.05803, 0.1072, 0.05774, 0.1057, 0.05788, 0.1056, 0.05656, 0.1071, 0.05644, 0.09787, 0.05869, 0.09642, 0.05886, 0.09628, 0.05803, 0.09771, 0.05771, 0.1088, 0.05759, 0.1072, 0.05774, 0.1071, 0.05644, 0.1087, 0.05633, 0.09921, 0.05854, 0.09787, 0.05869, 0.09771, 0.05771, 0.09905, 0.05745, 0.1108, 0.05743, 0.1088, 0.05759, 0.1087, 0.05633, 0.1107, 0.05625, 0.1005, 0.0584, 0.09921, 0.05854, 0.09905, 0.05745, 0.1003, 0.05722, 0.1132, 0.05724, 0.1108, 0.05743, 0.1107, 0.05625, 0.1131, 0.05623, 0.1018, 0.05826, 0.1005, 0.0584, 0.1003, 0.05722, 0.1016, 0.05703, 0.1164, 0.05702, 0.1132, 0.05724, 0.1131, 0.05623, 0.1164, 0.05633, 0.103, 0.05814, 0.1018, 0.05826, 0.1016, 0.05703, 0.1029, 0.05685, 0.09905, 0.05745, 0.09771, 0.05771, 0.09746, 0.05674, 0.0988, 0.05636, 0.1107, 0.05625, 0.1087, 0.05633, 0.1087, 0.05505, 0.1107, 0.05506, 0.1003, 0.05722, 0.09905, 0.05745, 0.0988, 0.05636, 0.1001, 0.05604, 0.1131, 0.05623, 0.1107, 0.05625, 0.1107, 0.05506, 0.1132, 0.0552, 0.1016, 0.05703, 0.1003, 0.05722, 0.1001, 0.05604, 0.1014, 0.05578, 0.1164, 0.05633, 0.1131, 0.05623, 0.1132, 0.0552, 0.1165, 0.05563, 0.1029, 0.05685, 0.1016, 0.05703, 0.1014, 0.05578, 0.1027, 0.05556, 0.0929, 0.05893, 0.09081, 0.05959, 0.09277, 0.05857, 0.1218, 0.05689, 0.1164, 0.05633, 0.1165, 0.05563, 0.1042, 0.0567, 0.1029, 0.05685, 0.1027, 0.05556, 0.104, 0.05537, 0.0947, 0.05842, 0.0929, 0.05893, 0.09277, 0.05857, 0.09449, 0.0578, 0.1056, 0.05656, 0.1042, 0.0567, 0.104, 0.05537, 0.1054, 0.05522, 0.09628, 0.05803, 0.0947, 0.05842, 0.09449, 0.0578, 0.09604, 0.05721, 0.1071, 0.05644, 0.1056, 0.05656, 0.1054, 0.05522, 0.107, 0.05511, 0.09771, 0.05771, 0.09628, 0.05803, 0.09604, 0.05721, 0.09746, 0.05674, 0.1087, 0.05633, 0.1071, 0.05644, 0.107, 0.05511, 0.1087, 0.05505, 0.104, 0.05537, 0.1027, 0.05556, 0.1024, 0.05422, 0.1038, 0.054, 0.09449, 0.0578, 0.09277, 0.05857, 0.09257, 0.05823, 0.0942, 0.05719, 0.1054, 0.05522, 0.104, 0.05537, 0.1038, 0.054, 0.1053, 0.05383, 0.09604, 0.05721, 0.09449, 0.0578, 0.0942, 0.05719, 0.0957, 0.05639, 0.107, 0.05511, 0.1054, 0.05522, 0.1053, 0.05383, 0.1069, 0.05374, 0.09746, 0.05674, 0.09604, 0.05721, 0.0957, 0.05639, 0.09711, 0.05576, 0.1087, 0.05505, 0.107, 0.05511, 0.1069, 0.05374, 0.1087, 0.05372, 0.0988, 0.05636, 0.09746, 0.05674, 0.09711, 0.05576, 0.09846, 0.05526, 0.1107, 0.05506, 0.1087, 0.05505, 0.1087, 0.05372, 0.1108, 0.05384, 0.1001, 0.05604, 0.0988, 0.05636, 0.09846, 0.05526, 0.09979, 0.05484, 0.1132, 0.0552, 0.1107, 0.05506, 0.1108, 0.05384, 0.1133, 0.05416, 0.1014, 0.05578, 0.1001, 0.05604, 0.09979, 0.05484, 0.1011, 0.0545, 0.1165, 0.05563, 0.1132, 0.0552, 0.1133, 0.05416, 0.1167, 0.05492, 0.1027, 0.05556, 0.1014, 0.05578, 0.1011, 0.0545, 0.1024, 0.05422, 0.09277, 0.05857, 0.09081, 0.05959, 0.09257, 0.05823, 0.1218, 0.05689, 0.1165, 0.05563, 0.1167, 0.05492, 0.1108, 0.05384, 0.1087, 0.05372, 0.1088, 0.05234, 0.111, 0.05256, 0.09979, 0.05484, 0.09846, 0.05526, 0.09803, 0.05413, 0.09939, 0.0536, 0.1133, 0.05416, 0.1108, 0.05384, 0.111, 0.05256, 0.1136, 0.05309, 0.1011, 0.0545, 0.09979, 0.05484, 0.09939, 0.0536, 0.1008, 0.05317, 0.1167, 0.05492, 0.1133, 0.05416, 0.1136, 0.05309, 0.1169, 0.05423, 0.1024, 0.05422, 0.1011, 0.0545, 0.1008, 0.05317, 0.1022, 0.05282, 0.09257, 0.05823, 0.09081, 0.05959, 0.09232, 0.05792, 0.1218, 0.05689, 0.1167, 0.05492, 0.1169, 0.05423, 0.1038, 0.054, 0.1024, 0.05422, 0.1022, 0.05282, 0.1036, 0.05256, 0.0942, 0.05719, 0.09257, 0.05823, 0.09232, 0.05792, 0.09381, 0.05661, 0.1053, 0.05383, 0.1038, 0.054, 0.1036, 0.05256, 0.1052, 0.05238, 0.0957, 0.05639, 0.0942, 0.05719, 0.09381, 0.05661, 0.09525, 0.05559, 0.1069, 0.05374, 0.1053, 0.05383, 0.1052, 0.05238, 0.1069, 0.0523, 0.09711, 0.05576, 0.0957, 0.05639, 0.09525, 0.05559, 0.09666, 0.05479, 0.1087, 0.05372, 0.1069, 0.05374, 0.1069, 0.0523, 0.1088, 0.05234, 0.09846, 0.05526, 0.09711, 0.05576, 0.09666, 0.05479, 0.09803, 0.05413, 0.1052, 0.05238, 0.1036, 0.05256, 0.1034, 0.05103, 0.1051, 0.05083, 0.09525, 0.05559, 0.09381, 0.05661, 0.09333, 0.05607, 0.09469, 0.05481, 0.1069, 0.0523, 0.1052, 0.05238, 0.1051, 0.05083, 0.1069, 0.05077, 0.09666, 0.05479, 0.09525, 0.05559, 0.09469, 0.05481, 0.09608, 0.0538, 0.1088, 0.05234, 0.1069, 0.0523, 0.1069, 0.05077, 0.1089, 0.05088, 0.09803, 0.05413, 0.09666, 0.05479, 0.09608, 0.0538, 0.09747, 0.05299, 0.111, 0.05256, 0.1088, 0.05234, 0.1089, 0.05088, 0.1112, 0.05124, 0.09939, 0.0536, 0.09803, 0.05413, 0.09747, 0.05299, 0.09889, 0.05232, 0.1136, 0.05309, 0.111, 0.05256, 0.1112, 0.05124, 0.1139, 0.052, 0.1008, 0.05317, 0.09939, 0.0536, 0.09889, 0.05232, 0.1003, 0.05177, 0.1169, 0.05423, 0.1136, 0.05309, 0.1139, 0.052, 0.1173, 0.05354, 0.1022, 0.05282, 0.1008, 0.05317, 0.1003, 0.05177, 0.1018, 0.05135, 0.09232, 0.05792, 0.09081, 0.05959, 0.09201, 0.05764, 0.1218, 0.05689, 0.1169, 0.05423, 0.1173, 0.05354, 0.1036, 0.05256, 0.1022, 0.05282, 0.1018, 0.05135, 0.1034, 0.05103, 0.09381, 0.05661, 0.09232, 0.05792, 0.09201, 0.05764, 0.09333, 0.05607, 0.1139, 0.052, 0.1112, 0.05124, 0.1116, 0.04984, 0.1144, 0.05088, 0.1003, 0.05177, 0.09889, 0.05232, 0.09826, 0.05096, 0.09979, 0.05029, 0.1173, 0.05354, 0.1139, 0.052, 0.1144, 0.05088, 0.1177, 0.05288, 0.1018, 0.05135, 0.1003, 0.05177, 0.09979, 0.05029, 0.1014, 0.04976, 0.09201, 0.05764, 0.09081, 0.05959, 0.09164, 0.05742, 0.1218, 0.05689, 0.1173, 0.05354, 0.1177, 0.05288, 0.1034, 0.05103, 0.1018, 0.05135, 0.1014, 0.04976, 0.1031, 0.04938, 0.09333, 0.05607, 0.09201, 0.05764, 0.09164, 0.05742, 0.09274, 0.05558, 0.1051, 0.05083, 0.1034, 0.05103, 0.1031, 0.04938, 0.1049, 0.04916, 0.09469, 0.05481, 0.09333, 0.05607, 0.09274, 0.05558, 0.094, 0.05406, 0.1069, 0.05077, 0.1051, 0.05083, 0.1049, 0.04916, 0.1069, 0.04912, 0.09608, 0.0538, 0.09469, 0.05481, 0.094, 0.05406, 0.09536, 0.05282, 0.1089, 0.05088, 0.1069, 0.05077, 0.1069, 0.04912, 0.1091, 0.04931, 0.09747, 0.05299, 0.09608, 0.0538, 0.09536, 0.05282, 0.09678, 0.0518, 0.1112, 0.05124, 0.1089, 0.05088, 0.1091, 0.04931, 0.1116, 0.04984, 0.09889, 0.05232, 0.09747, 0.05299, 0.09678, 0.0518, 0.09826, 0.05096, 0.094, 0.05406, 0.09274, 0.05558, 0.09205, 0.05515, 0.09316, 0.05335, 0.1069, 0.04912, 0.1049, 0.04916, 0.1048, 0.04732, 0.107, 0.04731, 0.09536, 0.05282, 0.094, 0.05406, 0.09316, 0.05335, 0.09447, 0.05183, 0.1091, 0.04931, 0.1069, 0.04912, 0.107, 0.04731, 0.1094, 0.04761, 0.09678, 0.0518, 0.09536, 0.05282, 0.09447, 0.05183, 0.09592, 0.05057, 0.1116, 0.04984, 0.1091, 0.04931, 0.1094, 0.04761, 0.1121, 0.04835, 0.09826, 0.05096, 0.09678, 0.0518, 0.09592, 0.05057, 0.09748, 0.04954, 0.1144, 0.05088, 0.1116, 0.04984, 0.1121, 0.04835, 0.115, 0.04974, 0.09979, 0.05029, 0.09826, 0.05096, 0.09748, 0.04954, 0.09912, 0.04867, 0.1177, 0.05288, 0.1144, 0.05088, 0.115, 0.04974, 0.1183, 0.05224, 0.1014, 0.04976, 0.09979, 0.05029, 0.09912, 0.04867, 0.1009, 0.04803, 0.09164, 0.05742, 0.09081, 0.05959, 0.09123, 0.05725, 0.1218, 0.05689, 0.1177, 0.05288, 0.1183, 0.05224, 0.1031, 0.04938, 0.1014, 0.04976, 0.1009, 0.04803, 0.1028, 0.04757, 0.09274, 0.05558, 0.09164, 0.05742, 0.09123, 0.05725, 0.09205, 0.05515, 0.1049, 0.04916, 0.1031, 0.04938, 0.1028, 0.04757, 0.1048, 0.04732, 0.09912, 0.04867, 0.09748, 0.04954, 0.09649, 0.04799, 0.0983, 0.04691, 0.1183, 0.05224, 0.115, 0.04974, 0.1158, 0.04857, 0.1189, 0.05164, 0.1009, 0.04803, 0.09912, 0.04867, 0.0983, 0.04691, 0.1003, 0.0461, 0.09123, 0.05725, 0.09081, 0.05959, 0.09077, 0.05715, 0.1218, 0.05689, 0.1183, 0.05224, 0.1189, 0.05164, 0.1028, 0.04757, 0.1009, 0.04803, 0.1003, 0.0461, 0.1024, 0.04554, 0.09205, 0.05515, 0.09123, 0.05725, 0.09077, 0.05715, 0.09124, 0.05482, 0.1048, 0.04732, 0.1028, 0.04757, 0.1024, 0.04554, 0.1047, 0.04526, 0.09316, 0.05335, 0.09205, 0.05515, 0.09124, 0.05482, 0.09215, 0.05271, 0.107, 0.04731, 0.1048, 0.04732, 0.1047, 0.04526, 0.1071, 0.04529, 0.09447, 0.05183, 0.09316, 0.05335, 0.09215, 0.05271, 0.09337, 0.05086, 0.1094, 0.04761, 0.107, 0.04731, 0.1071, 0.04529, 0.1098, 0.04575, 0.09592, 0.05057, 0.09447, 0.05183, 0.09337, 0.05086, 0.09484, 0.04929, 0.1121, 0.04835, 0.1094, 0.04761, 0.1098, 0.04575, 0.1127, 0.04676, 0.09748, 0.04954, 0.09592, 0.05057, 0.09484, 0.04929, 0.09649, 0.04799, 0.115, 0.04974, 0.1121, 0.04835, 0.1127, 0.04676, 0.1158, 0.04857, 0.1071, 0.04529, 0.1047, 0.04526, 0.1045, 0.04293, 0.1074, 0.04301, 0.09337, 0.05086, 0.09215, 0.05271, 0.09093, 0.05216, 0.09202, 0.04992, 0.1098, 0.04575, 0.1071, 0.04529, 0.1074, 0.04301, 0.1104, 0.04368, 0.09484, 0.04929, 0.09337, 0.05086, 0.09202, 0.04992, 0.09349, 0.04796, 0.1127, 0.04676, 0.1098, 0.04575, 0.1104, 0.04368, 0.1136, 0.04505, 0.09649, 0.04799, 0.09484, 0.04929, 0.09349, 0.04796, 0.09525, 0.04631, 0.1158, 0.04857, 0.1127, 0.04676, 0.1136, 0.04505, 0.1168, 0.04739, 0.0983, 0.04691, 0.09649, 0.04799, 0.09525, 0.04631, 0.09725, 0.04495, 0.1189, 0.05164, 0.1158, 0.04857, 0.1168, 0.04739, 0.1197, 0.05111, 0.1003, 0.0461, 0.0983, 0.04691, 0.09725, 0.04495, 0.09948, 0.04392, 0.09077, 0.05715, 0.09081, 0.05959, 0.09028, 0.05714, 0.1218, 0.05689, 0.1189, 0.05164, 0.1197, 0.05111, 0.1024, 0.04554, 0.1003, 0.0461, 0.09948, 0.04392, 0.1019, 0.04323, 0.09124, 0.05482, 0.09077, 0.05715, 0.09028, 0.05714, 0.09032, 0.05461, 0.1047, 0.04526, 0.1024, 0.04554, 0.1019, 0.04323, 0.1045, 0.04293, 0.09215, 0.05271, 0.09124, 0.05482, 0.09032, 0.05461, 0.09093, 0.05216, 0.1197, 0.05111, 0.1168, 0.04739, 0.118, 0.04621, 0.1207, 0.05066, 0.09948, 0.04392, 0.09725, 0.04495, 0.09591, 0.04272, 0.0985, 0.0414, 0.09028, 0.05714, 0.09081, 0.05959, 0.08978, 0.05723, 0.1218, 0.05689, 0.1197, 0.05111, 0.1207, 0.05066, 0.1019, 0.04323, 0.09948, 0.04392, 0.0985, 0.0414, 0.1014, 0.04053, 0.09032, 0.05461, 0.09028, 0.05714, 0.08978, 0.05723, 0.08929, 0.05456, 0.1045, 0.04293, 0.1019, 0.04323, 0.1014, 0.04053, 0.1045, 0.04016, 0.09093, 0.05216, 0.09032, 0.05461, 0.08929, 0.05456, 0.08949, 0.05176, 0.1074, 0.04301, 0.1045, 0.04293, 0.1045, 0.04016, 0.1078, 0.04041, 0.09202, 0.04992, 0.09093, 0.05216, 0.08949, 0.05176, 0.09035, 0.04904, 0.1104, 0.04368, 0.1074, 0.04301, 0.1078, 0.04041, 0.1112, 0.04136, 0.09349, 0.04796, 0.09202, 0.04992, 0.09035, 0.04904, 0.09178, 0.04659, 0.1136, 0.04505, 0.1104, 0.04368, 0.1112, 0.04136, 0.1147, 0.04321, 0.09525, 0.04631, 0.09349, 0.04796, 0.09178, 0.04659, 0.09366, 0.04447, 0.1168, 0.04739, 0.1136, 0.04505, 0.1147, 0.04321, 0.118, 0.04621, 0.09725, 0.04495, 0.09525, 0.04631, 0.09366, 0.04447, 0.09591, 0.04272, 0.09035, 0.04904, 0.08949, 0.05176, 0.08778, 0.05158, 0.08827, 0.0483, 0.1112, 0.04136, 0.1078, 0.04041, 0.1084, 0.0373, 0.1124, 0.03871, 0.09178, 0.04659, 0.09035, 0.04904, 0.08827, 0.0483, 0.08959, 0.04519, 0.1147, 0.04321, 0.1112, 0.04136, 0.1124, 0.03871, 0.1163, 0.04124, 0.09366, 0.04447, 0.09178, 0.04659, 0.08959, 0.04519, 0.0916, 0.04244, 0.118, 0.04621, 0.1147, 0.04321, 0.1163, 0.04124, 0.1196, 0.04508, 0.09591, 0.04272, 0.09366, 0.04447, 0.0916, 0.04244, 0.09417, 0.04014, 0.1207, 0.05066, 0.118, 0.04621, 0.1196, 0.04508, 0.1217, 0.05033, 0.0985, 0.0414, 0.09591, 0.04272, 0.09417, 0.04014, 0.09723, 0.03842, 0.08978, 0.05723, 0.09081, 0.05959, 0.08927, 0.05743, 0.1218, 0.05689, 0.1207, 0.05066, 0.1217, 0.05033, 0.1014, 0.04053, 0.0985, 0.0414, 0.09723, 0.03842, 0.1007, 0.03733, 0.08929, 0.05456, 0.08978, 0.05723, 0.08927, 0.05743, 0.08816, 0.05473, 0.1045, 0.04016, 0.1014, 0.04053, 0.1007, 0.03733, 0.1044, 0.03696, 0.08949, 0.05176, 0.08929, 0.05456, 0.08816, 0.05473, 0.08778, 0.05158, 0.1078, 0.04041, 0.1045, 0.04016, 0.1044, 0.03696, 0.1084, 0.0373, 0.09723, 0.03842, 0.09417, 0.04014, 0.09186, 0.0371, 0.09557, 0.0348, 0.08927, 0.05743, 0.09081, 0.05959, 0.0888, 0.05775, 0.1218, 0.05689, 0.1217, 0.05033, 0.1229, 0.05016, 0.1007, 0.03733, 0.09723, 0.03842, 0.09557, 0.0348, 0.09982, 0.03338, 0.08816, 0.05473, 0.08927, 0.05743, 0.0888, 0.05775, 0.08698, 0.05517, 0.1044, 0.03696, 0.1007, 0.03733, 0.09982, 0.03338, 0.1044, 0.03297, 0.08778, 0.05158, 0.08816, 0.05473, 0.08698, 0.05517, 0.08579, 0.05175, 0.1084, 0.0373, 0.1044, 0.03696, 0.1044, 0.03297, 0.1093, 0.03365, 0.08827, 0.0483, 0.08778, 0.05158, 0.08579, 0.05175, 0.08568, 0.04778, 0.1124, 0.03871, 0.1084, 0.0373, 0.1093, 0.03365, 0.114, 0.03569, 0.08959, 0.04519, 0.08827, 0.0483, 0.08568, 0.04778, 0.08674, 0.04379, 0.1163, 0.04124, 0.1124, 0.03871, 0.114, 0.03569, 0.1183, 0.03914, 0.0916, 0.04244, 0.08959, 0.04519, 0.08674, 0.04379, 0.08887, 0.04016, 0.1196, 0.04508, 0.1163, 0.04124, 0.1183, 0.03914, 0.1215, 0.04405, 0.09417, 0.04014, 0.0916, 0.04244, 0.08887, 0.04016, 0.09186, 0.0371, 0.1217, 0.05033, 0.1196, 0.04508, 0.1215, 0.04405, 0.1229, 0.05016, 0.114, 0.03569, 0.1093, 0.03365, 0.1106, 0.0292, 0.1163, 0.03221, 0.08674, 0.04379, 0.08568, 0.04778, 0.08242, 0.04768, 0.08298, 0.04251, 0.1183, 0.03914, 0.114, 0.03569, 0.1163, 0.03221, 0.1209, 0.03696, 0.08887, 0.04016, 0.08674, 0.04379, 0.08298, 0.04251, 0.08514, 0.03756, 0.1215, 0.04405, 0.1183, 0.03914, 0.1209, 0.03696, 0.1238, 0.04319, 0.09186, 0.0371, 0.08887, 0.04016, 0.08514, 0.03756, 0.08875, 0.03345, 0.1229, 0.05016, 0.1215, 0.04405, 0.1238, 0.04319, 0.1242, 0.05019, 0.09557, 0.0348, 0.09186, 0.0371, 0.08875, 0.03345, 0.09335, 0.03028, 0.0888, 0.05775, 0.09081, 0.05959, 0.08839, 0.05819, 0.1218, 0.05689, 0.1229, 0.05016, 0.1242, 0.05019, 0.09982, 0.03338, 0.09557, 0.0348, 0.09335, 0.03028, 0.09877, 0.02839, 0.08698, 0.05517, 0.0888, 0.05775, 0.08839, 0.05819, 0.0858, 0.05596, 0.1044, 0.03297, 0.09982, 0.03338, 0.09877, 0.02839, 0.1047, 0.028, 0.08579, 0.05175, 0.08698, 0.05517, 0.0858, 0.05596, 0.0835, 0.05243, 0.1093, 0.03365, 0.1044, 0.03297, 0.1047, 0.028, 0.1106, 0.0292, 0.08568, 0.04778, 0.08579, 0.05175, 0.0835, 0.05243, 0.08242, 0.04768, 0.1218, 0.05689, 0.1242, 0.05019, 0.1256, 0.05048, 0.09877, 0.02839, 0.09335, 0.03028, 0.09024, 0.02439, 0.09743, 0.02185, 0.0858, 0.05596, 0.08839, 0.05819, 0.08809, 0.05874, 0.08475, 0.05716, 0.1047, 0.028, 0.09877, 0.02839, 0.09743, 0.02185, 0.1052, 0.02159, 0.0835, 0.05243, 0.0858, 0.05596, 0.08475, 0.05716, 0.08095, 0.05392, 0.1106, 0.0292, 0.1047, 0.028, 0.1052, 0.02159, 0.1128, 0.02369, 0.08242, 0.04768, 0.0835, 0.05243, 0.08095, 0.05392, 0.0783, 0.0483, 0.1163, 0.03221, 0.1106, 0.0292, 0.1128, 0.02369, 0.1196, 0.02822, 0.08298, 0.04251, 0.08242, 0.04768, 0.0783, 0.0483, 0.07795, 0.04153, 0.1209, 0.03696, 0.1163, 0.03221, 0.1196, 0.02822, 0.1245, 0.03478, 0.08514, 0.03756, 0.08298, 0.04251, 0.07795, 0.04153, 0.08003, 0.03475, 0.1238, 0.04319, 0.1209, 0.03696, 0.1245, 0.03478, 0.1267, 0.04266, 0.08875, 0.03345, 0.08514, 0.03756, 0.08003, 0.03475, 0.08428, 0.02885, 0.1242, 0.05019, 0.1238, 0.04319, 0.1267, 0.04266, 0.1256, 0.05048, 0.09335, 0.03028, 0.08875, 0.03345, 0.08428, 0.02885, 0.09024, 0.02439, 0.08839, 0.05819, 0.09081, 0.05959, 0.08809, 0.05874, 0.1245, 0.03478, 0.1196, 0.02822, 0.1243, 0.0237, 0.1292, 0.0328, 0.08003, 0.03475, 0.07795, 0.04153, 0.07103, 0.04119, 0.0727, 0.03163, 0.1267, 0.04266, 0.1245, 0.03478, 0.1292, 0.0328, 0.13, 0.04263, 0.08428, 0.02885, 0.08003, 0.03475, 0.0727, 0.03163, 0.07783, 0.023, 0.1256, 0.05048, 0.1267, 0.04266, 0.13, 0.04263, 0.1271, 0.0511, 0.09024, 0.02439, 0.08428, 0.02885, 0.07783, 0.023, 0.08579, 0.01646, 0.08809, 0.05874, 0.09081, 0.05959, 0.08793, 0.05937, 0.1218, 0.05689, 0.1256, 0.05048, 0.1271, 0.0511, 0.09743, 0.02185, 0.09024, 0.02439, 0.08579, 0.01646, 0.09574, 0.01289, 0.08475, 0.05716, 0.08809, 0.05874, 0.08793, 0.05937, 0.08406, 0.05877, 0.1052, 0.02159, 0.09743, 0.02185, 0.09574, 0.01289, 0.1065, 0.013, 0.08095, 0.05392, 0.08475, 0.05716, 0.08406, 0.05877, 0.07827, 0.05668, 0.1128, 0.02369, 0.1052, 0.02159, 0.1065, 0.013, 0.1164, 0.01682, 0.0783, 0.0483, 0.08095, 0.05392, 0.07827, 0.05668, 0.07306, 0.05018, 0.1196, 0.02822, 0.1128, 0.02369, 0.1164, 0.01682, 0.1243, 0.0237, 0.07795, 0.04153, 0.0783, 0.0483, 0.07306, 0.05018, 0.07103, 0.04119, 0.08406, 0.05877, 0.08793, 0.05937, 0.08796, 0.06001, 0.08401, 0.06062, 0.1065, 0.013, 0.09574, 0.01289, 0.09353, 3.919e-05, 0.1092, 0.0007311, 0.07827, 0.05668, 0.08406, 0.05877, 0.08401, 0.06062, 0.07574, 0.06172, 0.1164, 0.01682, 0.1065, 0.013, 0.1092, 0.0007311, 0.1222, 0.008446, 0.07306, 0.05018, 0.07827, 0.05668, 0.07574, 0.06172, 0.06637, 0.05423, 0.1243, 0.0237, 0.1164, 0.01682, 0.1222, 0.008446, 0.1312, 0.01879, 0.07103, 0.04119, 0.07306, 0.05018, 0.06637, 0.05423, 0.06134, 0.04218, 0.1292, 0.0328, 0.1243, 0.0237, 0.1312, 0.01879, 0.1354, 0.03137, 0.0727, 0.03163, 0.07103, 0.04119, 0.06134, 0.04218, 0.0619, 0.02835, 0.13, 0.04263, 0.1292, 0.0328, 0.1354, 0.03137, 0.1339, 0.04338, 0.07783, 0.023, 0.0727, 0.03163, 0.0619, 0.02835, 0.06812, 0.01533, 0.1271, 0.0511, 0.13, 0.04263, 0.1339, 0.04338, 0.1285, 0.05208, 0.08579, 0.01646, 0.07783, 0.023, 0.06812, 0.01533, 0.07915, 0.005322, 0.08793, 0.05937, 0.09081, 0.05959, 0.08796, 0.06001, 0.1218, 0.05689, 0.1271, 0.0511, 0.1285, 0.05208, 0.09574, 0.01289, 0.08579, 0.01646, 0.07915, 0.005322, 0.09353, 3.919e-05, 0.07384, 0.09689, 0.06861, 0.08484, 0.07758, 0.08238, 0.0821, 0.09037, 0.1325, 0.06751, 0.1354, 0.07654, 0.1302, 0.07658, 0.1295, 0.06864, 0.08355, 0.106, 0.07384, 0.09689, 0.0821, 0.09037, 0.08909, 0.09648, 0.1276, 0.06108, 0.1325, 0.06751, 0.1295, 0.06864, 0.1265, 0.062, 0.09597, 0.1105, 0.08355, 0.106, 0.08909, 0.09648, 0.09783, 0.09957, 0.08796, 0.06001, 0.09081, 0.05959, 0.08815, 0.06063, 0.1218, 0.05689, 0.1276, 0.06108, 0.1265, 0.062, 0.1087, 0.1101, 0.09597, 0.1105, 0.09783, 0.09957, 0.1069, 0.09972, 0.08401, 0.06062, 0.08796, 0.06001, 0.08815, 0.06063, 0.08471, 0.06229, 0.12, 0.1056, 0.1087, 0.1101, 0.1069, 0.09972, 0.1155, 0.09712, 0.07574, 0.06172, 0.08401, 0.06062, 0.08471, 0.06229, 0.07971, 0.0658, 0.1296, 0.09811, 0.12, 0.1056, 0.1155, 0.09712, 0.1228, 0.09199, 0.06913, 0.07199, 0.07574, 0.06172, 0.07971, 0.0658, 0.07665, 0.07345, 0.1347, 0.0873, 0.1296, 0.09811, 0.1228, 0.09199, 0.128, 0.08479, 0.06861, 0.08484, 0.06913, 0.07199, 0.07665, 0.07345, 0.07758, 0.08238, 0.1354, 0.07654, 0.1347, 0.0873, 0.128, 0.08479, 0.1302, 0.07658, 0.1155, 0.09712, 0.1069, 0.09972, 0.106, 0.09202, 0.1126, 0.09046, 0.07971, 0.0658, 0.08471, 0.06229, 0.08582, 0.06353, 0.08306, 0.06758, 0.1228, 0.09199, 0.1155, 0.09712, 0.1126, 0.09046, 0.1185, 0.087, 0.07665, 0.07345, 0.07971, 0.0658, 0.08306, 0.06758, 0.08208, 0.07357, 0.128, 0.08479, 0.1228, 0.09199, 0.1185, 0.087, 0.1232, 0.082, 0.07758, 0.08238, 0.07665, 0.07345, 0.08208, 0.07357, 0.08368, 0.07993, 0.1302, 0.07658, 0.128, 0.08479, 0.1232, 0.082, 0.1261, 0.07579, 0.0821, 0.09037, 0.07758, 0.08238, 0.08368, 0.07993, 0.08747, 0.08552, 0.1295, 0.06864, 0.1302, 0.07658, 0.1261, 0.07579, 0.1268, 0.06905, 0.08909, 0.09648, 0.0821, 0.09037, 0.08747, 0.08552, 0.09296, 0.08946, 0.1265, 0.062, 0.1295, 0.06864, 0.1268, 0.06905, 0.1253, 0.06261, 0.09783, 0.09957, 0.08909, 0.09648, 0.09296, 0.08946, 0.09931, 0.09169, 0.08815, 0.06063, 0.09081, 0.05959, 0.08849, 0.06115, 0.1218, 0.05689, 0.1265, 0.062, 0.1253, 0.06261, 0.1069, 0.09972, 0.09783, 0.09957, 0.09931, 0.09169, 0.106, 0.09202, 0.08471, 0.06229, 0.08815, 0.06063, 0.08849, 0.06115, 0.08582, 0.06353, 0.1268, 0.06905, 0.1261, 0.07579, 0.1228, 0.07456, 0.1244, 0.06895, 0.09296, 0.08946, 0.08747, 0.08552, 0.09136, 0.08147, 0.09564, 0.08418, 0.1253, 0.06261, 0.1268, 0.06905, 0.1244, 0.06895, 0.1241, 0.06296, 0.09931, 0.09169, 0.09296, 0.08946, 0.09564, 0.08418, 0.1004, 0.08582, 0.08849, 0.06115, 0.09081, 0.05959, 0.08891, 0.06158, 0.1218, 0.05689, 0.1253, 0.06261, 0.1241, 0.06296, 0.106, 0.09202, 0.09931, 0.09169, 0.1004, 0.08582, 0.1056, 0.08618, 0.08582, 0.06353, 0.08849, 0.06115, 0.08891, 0.06158, 0.08709, 0.06438, 0.1126, 0.09046, 0.106, 0.09202, 0.1056, 0.08618, 0.1107, 0.08524, 0.08306, 0.06758, 0.08582, 0.06353, 0.08709, 0.06438, 0.08584, 0.0683, 0.1185, 0.087, 0.1126, 0.09046, 0.1107, 0.08524, 0.1155, 0.08282, 0.08208, 0.07357, 0.08306, 0.06758, 0.08584, 0.0683, 0.0861, 0.07303, 0.1232, 0.082, 0.1185, 0.087, 0.1155, 0.08282, 0.1197, 0.07928, 0.08368, 0.07993, 0.08208, 0.07357, 0.0861, 0.07303, 0.08805, 0.07763, 0.1261, 0.07579, 0.1232, 0.082, 0.1197, 0.07928, 0.1228, 0.07456, 0.08747, 0.08552, 0.08368, 0.07993, 0.08805, 0.07763, 0.09136, 0.08147, 0.02458, 0.4999, 0.04624, 0.5002, 0.04663, 0.5546, 0.02451, 0.555, 0.02451, 0.555, 0.04663, 0.5546, 0.04814, 0.6086, 0.02439, 0.6094, 0.02439, 0.6094, 0.04814, 0.6086, 0.05077, 0.6645, 0.02415, 0.6646, 0.02415, 0.6646, 0.05077, 0.6645, 0.05429, 0.7212, 0.024, 0.7214, 0.024, 0.7214, 0.05429, 0.7212, 0.05835, 0.7792, 0.02424, 0.7774, 0.02424, 0.7774, 0.05835, 0.7792, 0.06126, 0.8402, 0.02479, 0.8292, 0.02479, 0.8292, 0.06126, 0.8402, 0.05784, 0.9065, 0.02591, 0.8746, 0.02591, 0.8746, 0.05784, 0.9065, 0.03026, 1.0, 0.03009, 0.9065, 0.03009, 0.9065, 0.03026, 1.0, 0.0022, 0.909, 0.03497, 0.877, 0.03497, 0.877, 0.0022, 0.909, 3.919e-05, 0.8371, 0.03679, 0.8286, 0.03679, 0.8286, 3.919e-05, 0.8371, 0.003222, 0.7774, 0.03708, 0.775, 0.03708, 0.775, 0.003222, 0.7774, 0.007301, 0.7209, 0.03704, 0.721, 0.03704, 0.721, 0.007301, 0.7209, 0.01077, 0.6656, 0.03711, 0.6664, 0.03711, 0.6664, 0.01077, 0.6656, 0.01318, 0.6105, 0.03713, 0.6105, 0.03713, 0.6105, 0.01318, 0.6105, 0.01469, 0.5547, 0.03701, 0.5547, 0.03701, 0.5547, 0.01469, 0.5547, 0.01532, 0.4997, 0.03697, 0.5001, 0.03697, 0.5001, 0.01532, 0.4997, 0.01494, 0.4454, 0.03703, 0.445, 0.03703, 0.445, 0.01494, 0.4454, 0.01343, 0.3914, 0.03716, 0.3906, 0.03716, 0.3906, 0.01343, 0.3914, 0.0108, 0.3356, 0.03738, 0.3354, 0.03738, 0.3354, 0.0108, 0.3356, 0.007264, 0.2789, 0.03753, 0.2787, 0.03753, 0.2787, 0.007264, 0.2789, 0.003154, 0.2212, 0.03725, 0.2227, 0.03725, 0.2227, 0.003154, 0.2212, 4.766e-05, 0.1606, 0.03659, 0.1707, 0.03659, 0.1707, 4.766e-05, 0.1606, 0.002902, 0.09045, 0.03521, 0.1247, 0.03521, 0.1247, 0.002902, 0.09045, 0.0313, 3.919e-05, 0.03095, 0.09346, 0.03095, 0.09346, 0.0313, 3.919e-05, 0.05847, 0.09407, 0.02614, 0.1237, 0.02614, 0.1237, 0.05847, 0.09407, 0.06126, 0.162, 0.02461, 0.1714, 0.02461, 0.1714, 0.06126, 0.162, 0.05827, 0.2221, 0.02441, 0.2248, 0.02441, 0.2248, 0.05827, 0.2221, 0.05425, 0.2788, 0.02448, 0.2788, 0.02448, 0.2788, 0.05425, 0.2788, 0.05079, 0.3342, 0.02443, 0.3334, 0.02443, 0.3334, 0.05079, 0.3342, 0.04838, 0.3893, 0.02441, 0.3893, 0.04663, 0.5546, 0.04624, 0.5002, 0.04688, 0.4452, 0.04838, 0.3893, 0.05079, 0.3342, 0.05425, 0.2788, 0.05827, 0.2221, 0.06126, 0.162, 0.05847, 0.09407, 0.0313, 3.919e-05, 0.002902, 0.09045, 4.766e-05, 0.1606, 0.003154, 0.2212, 0.007264, 0.2789, 0.0108, 0.3356, 0.01343, 0.3914, 0.01494, 0.4454, 0.01532, 0.4997, 0.01469, 0.5547, 0.01318, 0.6105, 0.01077, 0.6656, 0.007301, 0.7209, 0.003222, 0.7774, 3.919e-05, 0.8371, 0.0022, 0.909, 0.03026, 1.0, 0.05784, 0.9065, 0.06126, 0.8402, 0.05835, 0.7792, 0.05429, 0.7212, 0.05077, 0.6645, 0.04814, 0.6086, 0.02441, 0.3893, 0.04838, 0.3893, 0.04688, 0.4452, 0.02453, 0.4452, 0.02453, 0.4452, 0.04688, 0.4452, 0.04624, 0.5002, 0.02458, 0.4999, 0.02458, 0.4999, 0.02451, 0.555, 0.02439, 0.6094, 0.02415, 0.6646, 0.024, 0.7214, 0.02424, 0.7774, 0.02479, 0.8292, 0.02591, 0.8746, 0.03009, 0.9065, 0.03497, 0.877, 0.03679, 0.8286, 0.03708, 0.775, 0.03704, 0.721, 0.03711, 0.6664, 0.03713, 0.6105, 0.03701, 0.5547, 0.03697, 0.5001, 0.03703, 0.445, 0.03716, 0.3906, 0.03738, 0.3354, 0.03753, 0.2787, 0.03725, 0.2227, 0.03659, 0.1707, 0.03521, 0.1247, 0.03095, 0.09346, 0.02614, 0.1237, 0.02461, 0.1714, 0.02441, 0.2248, 0.02448, 0.2788, 0.02443, 0.3334, 0.02441, 0.3893, 0.02453, 0.4452, 0.1358, 0.05015, 0.1506, 0.04612, 0.1506, 0.04542, 0.1354, 0.04523, 0.1354, 0.04523, 0.1506, 0.04542, 0.1507, 0.04474, 0.136, 0.04031, 0.136, 0.04031, 0.1507, 0.04474, 0.1502, 0.04408, 0.136, 0.03532, 0.136, 0.03532, 0.1502, 0.04408, 0.15, 0.04349, 0.137, 0.03037, 0.137, 0.03037, 0.15, 0.04349, 0.1499, 0.04304, 0.1375, 0.02521, 0.1375, 0.02521, 0.1499, 0.04304, 0.15, 0.04281, 0.1378, 0.01985, 0.1378, 0.01985, 0.15, 0.04281, 0.1497, 0.04219, 0.1378, 0.01427, 0.1378, 0.01427, 0.1497, 0.04219, 0.1496, 0.04185, 0.1363, 3.919e-05, 0.1363, 3.919e-05, 0.1496, 0.04185, 0.1497, 0.04196, 0.142, 0.009021, 0.142, 0.009021, 0.1497, 0.04196, 0.1498, 0.0425, 0.1461, 0.01359, 0.1461, 0.01359, 0.1498, 0.0425, 0.1501, 0.04257, 0.1505, 0.01752, 0.1505, 0.01752, 0.1501, 0.04257, 0.1503, 0.04298, 0.1541, 0.02224, 0.1541, 0.02224, 0.1503, 0.04298, 0.1505, 0.04351, 0.158, 0.02645, 0.158, 0.02645, 0.1505, 0.04351, 0.1506, 0.04426, 0.1621, 0.03038, 0.1621, 0.03038, 0.1506, 0.04426, 0.151, 0.04486, 0.1663, 0.03409, 0.1663, 0.03409, 0.151, 0.04486, 0.1512, 0.04562, 0.1657, 0.03982, 0.1657, 0.03982, 0.1512, 0.04562, 0.1512, 0.04643, 0.1656, 0.0455, 0.1656, 0.0455, 0.1512, 0.04643, 0.151, 0.04725, 0.1659, 0.05116, 0.1659, 0.05116, 0.151, 0.04725, 0.1515, 0.04806, 0.1663, 0.05685, 0.1663, 0.05685, 0.1515, 0.04806, 0.1518, 0.04879, 0.1658, 0.06251, 0.1658, 0.06251, 0.1518, 0.04879, 0.1519, 0.04936, 0.1659, 0.06836, 0.1659, 0.06836, 0.1519, 0.04936, 0.1519, 0.04973, 0.165, 0.07413, 0.165, 0.07413, 0.1519, 0.04973, 0.1521, 0.05027, 0.1646, 0.08026, 0.1646, 0.08026, 0.1521, 0.05027, 0.1521, 0.0505, 0.1661, 0.0948, 0.1661, 0.0948, 0.1521, 0.0505, 0.152, 0.05026, 0.1605, 0.08615, 0.1605, 0.08615, 0.152, 0.05026, 0.1518, 0.04954, 0.1548, 0.07932, 0.1548, 0.07932, 0.1518, 0.04954, 0.1516, 0.04932, 0.1492, 0.07326, 0.1492, 0.07326, 0.1516, 0.04932, 0.1515, 0.04879, 0.1461, 0.06833, 0.1461, 0.06833, 0.1515, 0.04879, 0.1513, 0.04814, 0.1429, 0.06364, 0.1429, 0.06364, 0.1513, 0.04814, 0.1513, 0.04729, 0.1395, 0.0592, 0.1506, 0.04542, 0.1506, 0.04612, 0.1508, 0.04677, 0.1513, 0.04729, 0.1513, 0.04814, 0.1515, 0.04879, 0.1516, 0.04932, 0.1518, 0.04954, 0.152, 0.05026, 0.1521, 0.0505, 0.1521, 0.05027, 0.1519, 0.04973, 0.1519, 0.04936, 0.1518, 0.04879, 0.1515, 0.04806, 0.151, 0.04725, 0.1512, 0.04643, 0.1512, 0.04562, 0.151, 0.04486, 0.1506, 0.04426, 0.1505, 0.04351, 0.1503, 0.04298, 0.1501, 0.04257, 0.1498, 0.0425, 0.1497, 0.04196, 0.1496, 0.04185, 0.1497, 0.04219, 0.15, 0.04281, 0.1499, 0.04304, 0.15, 0.04349, 0.1502, 0.04408, 0.1507, 0.04474, 0.1395, 0.0592, 0.1513, 0.04729, 0.1508, 0.04677, 0.1356, 0.05513, 0.1356, 0.05513, 0.1508, 0.04677, 0.1506, 0.04612, 0.1358, 0.05015, 0.1358, 0.05015, 0.1354, 0.04523, 0.136, 0.04031, 0.136, 0.03532, 0.137, 0.03037, 0.1375, 0.02521, 0.1378, 0.01985, 0.1378, 0.01427, 0.1363, 3.919e-05, 0.142, 0.009021, 0.1461, 0.01359, 0.1505, 0.01752, 0.1541, 0.02224, 0.158, 0.02645, 0.1621, 0.03038, 0.1663, 0.03409, 0.1657, 0.03982, 0.1656, 0.0455, 0.1659, 0.05116, 0.1663, 0.05685, 0.1658, 0.06251, 0.1659, 0.06836, 0.165, 0.07413, 0.1646, 0.08026, 0.1661, 0.0948, 0.1605, 0.08615, 0.1548, 0.07932, 0.1492, 0.07326, 0.1461, 0.06833, 0.1429, 0.06364, 0.1395, 0.0592, 0.1356, 0.05513])
me_sphere.materials.append(mat_material)
me_sphere.use_remesh_fix_poles = True
me_sphere.use_remesh_preserve_attributes = False
me_sphere.use_mirror_vertex_groups = False
me_sphere.update()

# ---- objects
ob_sphere = bpy.data.objects.new('Sphere', me_sphere)

# ---- transforms, parenting, visibility, modifiers, constraints
ob_sphere.location = (-0.0003696, -0.01159, 0.07521)
ob_sphere.lineart.crease_threshold = 0.0

# ---- collection membership
col_collection.objects.link(ob_sphere)

# ---- scene / render settings (as saved in the file)
scene.frame_start = 1; scene.frame_end = 250; scene.frame_set(0)
scene.render.engine = 'BLENDER_EEVEE_NEXT'
scene.cycles.use_denoising = False
scene.cycles.samples = 128
scene.cycles.sampling_pattern = 'TABULATED_SOBOL'
scene.cycles.use_adaptive_sampling = False
scene.cycles.use_light_tree = False
scene.view_settings.view_transform = 'Filmic'
bpy.context.view_layer.update()

# ---- added for rendering (the .blend has no active camera and no usable light): camera, sun
cam_auto = bpy.data.cameras.new('AutoCamera')
cam_auto.lens = 50.0
cam_auto.sensor_width = 36.0
cam_auto.clip_end = 1000.0
ob_auto_camera = bpy.data.objects.new('AutoCamera', cam_auto)
scene.collection.objects.link(ob_auto_camera)
ob_auto_camera.location = (0.321706, -0.348361, 0.310439)
ob_auto_camera.rotation_euler = (1.09748, -7.21219e-08, 0.694738)
scene.camera = ob_auto_camera
light_auto_sun = bpy.data.lights.new('AutoSun', 'SUN')
light_auto_sun.energy = 3.0
light_auto_sun.angle = 0.0523599
ob_auto_sun = bpy.data.objects.new('AutoSun', light_auto_sun)
scene.collection.objects.link(ob_auto_sun)
ob_auto_sun.rotation_euler = (0.872665, 0.174533, 0.523599)
bpy.context.view_layer.update()

